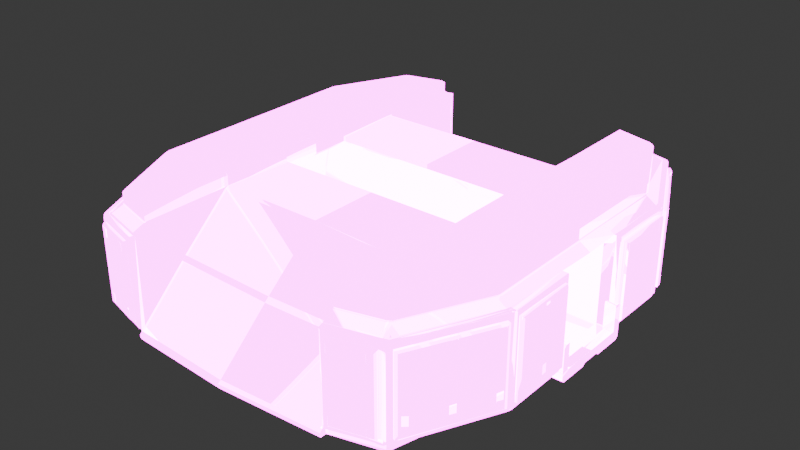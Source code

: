 # Source: BunkerBuilder.blend  (saved by Blender 4.3.34; exported with 4.5.12 LTS)
import bpy
from mathutils import Matrix  # noqa: F401  (used for matrix-valued properties, if any)

bpy.ops.wm.read_factory_settings(use_empty=True)
scene = bpy.context.scene
scene.name = 'Scene'

# ---- collections
col_base_models = bpy.data.collections.new('Base models'); scene.collection.children.link(col_base_models)
col_bunker = bpy.data.collections.new('Bunker'); col_base_models.children.link(col_bunker)
col_bunkercollision = bpy.data.collections.new('BunkerCollision'); col_bunker.children.link(col_bunkercollision)

# ---- images (referenced by path relative to the original .blend; pixels are not part of the script)
import os
ASSET_DIR = os.environ.get("B2B_ASSET_DIR", "")  # directory of the original .blend (textures are referenced by path, not embedded)
HERE = os.path.dirname(os.path.abspath(__file__))  # packed textures are extracted next to this script under _unpacked/

def load_image(name, relpath, width, height, colorspace="sRGB"):
    """Load a texture the original file referenced (path relative to the .blend, or extracted next to this script)."""
    p = next((c for c in (os.path.join(HERE, relpath), os.path.join(ASSET_DIR, relpath)) if relpath and os.path.exists(c)), "")
    if p:
        img = bpy.data.images.load(p, check_existing=True)
        img.name = name
    else:  # same state as the original file: an image datablock whose file is absent (Cycles renders it pink)
        img = bpy.data.images.new(name, width, height)
        img.source = "FILE"
        img.filepath = "//" + (relpath or name)
    img.colorspace_settings.name = colorspace
    return img
img_t_trim_base_color_png = load_image('T_trim_base_color.png', 'T_trim_base_color.png', 1024, 1024, 'sRGB')
img_t_trim_orm_png = load_image('T_trim_ORM.png', 'T_trim_ORM.png', 1024, 1024, 'Non-Color')
img_t_trim_emissive_png = load_image('T_trim_emissive.png', 'T_trim_emissive.png', 1024, 1024, 'Non-Color')
img_t_trim_normal_png = load_image('T_trim_normal.png', 'T_trim_normal.png', 1024, 1024, 'Non-Color')

# ---- materials (node trees are filled in below, after node groups)
mat_mi_bunker = bpy.data.materials.new('MI_bunker')

# ---- material node trees
mat_mi_bunker.use_nodes = True; mat_mi_bunker.node_tree.nodes.clear()
_N = mat_mi_bunker.node_tree.nodes; _L = mat_mi_bunker.node_tree.links
n0 = _N.new('ShaderNodeBsdfPrincipled'); n0.name = 'Principled BSDF'; n0.location = (10, 300)
n0.inputs[28].default_value = 10.0
n1 = _N.new('ShaderNodeOutputMaterial'); n1.name = 'Material Output'; n1.location = (300, 300)
n2 = _N.new('ShaderNodeTexImage'); n2.name = 'Image Texture'; n2.location = (-537, 338)
n2.image = img_t_trim_base_color_png
n3 = _N.new('ShaderNodeTexImage'); n3.name = 'Image Texture.001'; n3.location = (-704, 18)
n3.image = img_t_trim_orm_png
n4 = _N.new('ShaderNodeSeparateColor'); n4.name = 'Separate Color'; n4.location = (-430, 56)
n5 = _N.new('ShaderNodeTexImage'); n5.name = 'Image Texture.002'; n5.location = (-795, -259)
n5.image = img_t_trim_emissive_png
n6 = _N.new('ShaderNodeTexImage'); n6.name = 'Image Texture.003'; n6.location = (-789, -621)
n6.image = img_t_trim_normal_png
n7 = _N.new('ShaderNodeNormalMap'); n7.name = 'Normal Map'; n7.location = (40, -481)
_L.new(n0.outputs[0], n1.inputs[0])
_L.new(n2.outputs[0], n0.inputs[0])
_L.new(n3.outputs[0], n4.inputs[0])
_L.new(n4.outputs[2], n0.inputs[1])
_L.new(n4.outputs[1], n0.inputs[2])
_L.new(n5.outputs[0], n0.inputs[27])
_L.new(n7.outputs[0], n0.inputs[5])
_L.new(n6.outputs[0], n7.inputs[1])
n1.is_active_output = True

# ---- world
world_world = bpy.data.worlds.new('World'); scene.world = world_world
world_world.use_nodes = True; world_world.node_tree.nodes.clear()
_N = world_world.node_tree.nodes; _L = world_world.node_tree.links
n0 = _N.new('ShaderNodeOutputWorld'); n0.name = 'World Output'; n0.location = (300, 300)
n1 = _N.new('ShaderNodeBackground'); n1.name = 'Background'; n1.location = (10, 300)
n1.inputs[0].default_value = (0.05088, 0.05088, 0.05088, 1.0)
_L.new(n1.outputs[0], n0.inputs[0])
n0.is_active_output = True
world_world.color = (0.05088, 0.05088, 0.05088)
world_world.sun_shadow_jitter_overblur = 0.0

# ---- meshes
me_cube_002 = bpy.data.meshes.new('Cube.002')
me_cube_002.from_pydata([(713.8, -552.9, 382.9), (600.9, -781.6, 20.83), (0.0, -878.2, 20.83), (766.3, 0.0, 20.83), (0.0, -646.4, 229.8), (410.1, -830.8, 20.83), (739.7, -573.0, 354.4), (401.8, 0.0, 411.8), (410.1, -854.5, 20.83), (410.2, -635.1, 229.8), (690.4, -676.1, 354.4), (0.0, -151.1, 411.8), (766.3, -140.5, 20.83), (401.8, -151.1, 411.8), (766.3, 0.0, 382.9), (0.0, -663.6, 214.3), (410.1, -651.3, 214.3), (600.9, -781.6, 38.84), (0.0, -867.5, 30.45), (766.3, 0.0, 38.84), (410.1, -830.8, 38.84), (410.1, -844.4, 30.45), (766.3, -152.5, 38.84), (727.6, -151.8, 38.84), (727.6, 0.0, 38.84), (727.6, 0.0, 382.9), (727.6, -151.8, 382.9), (718.3, -445.1, 382.9), (718.3, -349.7, 38.84), (0.0, -349.7, 38.84), (507.6, -568.6, -2.5), (0.0, -621.4, -2.5), (598.1, 0.0, -2.5), (403.2, -595.5, -2.5), (305.6, -608.5, -2.5), (598.1, -140.5, -2.5), (0.0, -445.1, 382.9), (0.0, 0.0, 38.84), (401.8, -349.7, 38.84), (401.8, 0.0, 38.84), (401.8, -445.1, 382.9), (800.4, -46.5, -1.576), (800.4, -170.0, 8.424), (800.4, -140.0, 38.42), (800.4, -170.0, 128.4), (800.4, 0.0, 7.467), (800.4, -34.9, 7.467), (800.4, -73.64, -1.576), (800.4, -73.64, 38.42), (800.4, -170.0, 38.42), (800.4, 0.0, 38.42), (800.4, -160.0, 138.4), (800.4, -140.0, 138.4), (800.4, -160.0, -1.575), (800.4, -140.0, 128.4), (507.6, 0.0, -2.5), (0.0, 0.0, -2.5), (403.2, 0.0, -2.5), (305.6, 0.0, -2.5), (305.6, -140.5, -2.5), (403.2, -140.5, -2.5), (507.6, -140.5, -2.5), (0.0, -140.5, -2.5), (683.5, -675.2, 361.0), (734.7, -568.1, 361.0), (401.8, -153.9, 38.84), (0.0, -171.4, 38.84), (759.5, -46.5, -1.576), (759.5, -170.0, 8.424), (759.5, -140.0, 38.42), (759.5, -170.0, 128.4), (759.5, 0.0, 7.467), (759.5, -34.9, 7.467), (759.5, -73.64, -1.576), (759.5, -73.64, 38.42), (759.5, -170.0, 38.42), (759.5, 0.0, 38.42), (759.5, -160.0, 138.4), (759.5, -140.0, 138.4), (759.5, -160.0, -1.575), (759.5, -140.0, 128.4), (787.1, -415.5, 60.69), (787.5, -174.3, 60.69), (787.5, -173.6, 361.0), (787.1, -415.5, 361.0), (623.9, -778.2, 60.69), (777.6, -457.1, 60.69), (777.6, -457.1, 361.0), (623.9, -778.2, 361.0), (436.5, -845.7, 60.69), (593.3, -803.6, 60.69), (593.3, -803.6, 361.0), (436.5, -845.7, 361.0), (796.8, -174.3, 60.69), (803.4, -180.9, 67.28), (802.9, -409.0, 67.28), (796.3, -415.5, 60.69), (802.9, -409.0, 354.4), (796.3, -415.5, 361.0), (796.8, -173.7, 361.0), (803.4, -180.3, 354.4), (786.0, -461.1, 60.69), (789.1, -469.9, 67.28), (641.0, -779.1, 67.28), (632.2, -782.2, 60.69), (641.0, -779.1, 354.4), (632.2, -782.2, 361.0), (786.0, -461.1, 361.0), (789.1, -469.9, 354.4), (595.7, -812.6, 60.69), (591.1, -820.6, 67.28), (447.0, -859.3, 67.28), (438.9, -854.6, 60.69), (447.0, -859.3, 354.4), (438.9, -854.6, 361.0), (595.7, -812.6, 361.0), (591.1, -820.6, 354.4), (759.5, -170.0, 8.424), (759.5, -140.0, 38.42), (759.5, -170.0, 128.4), (759.5, -73.64, -1.576), (759.5, -73.64, 38.42), (759.5, -170.0, 38.42), (759.5, -160.0, 138.4), (759.5, -140.0, 138.4), (759.5, -160.0, -1.575), (759.5, -140.0, 128.4), (734.7, -568.1, 60.69), (683.5, -675.2, 60.69), (690.4, -676.1, 67.28), (739.7, -573.0, 67.28), (401.8, 0.0, 450.4), (410.3, 0.0, 458.9), (713.8, 0.0, 458.9), (722.6, 0.0, 450.4), (722.6, -140.9, 450.4), (713.8, -141.1, 458.9), (418.9, -772.0, 458.9), (410.4, -783.0, 450.4), (410.3, -150.9, 458.9), (401.8, -151.1, 450.4), (675.1, -671.2, 361.0), (726.3, -564.1, 361.0), (722.6, 0.0, 414.5), (724.8, 0.0, 410.3), (410.4, -785.5, 410.3), (410.4, -783.0, 414.5), (410.4, -780.3, 411.8), (410.4, -781.3, 409.7), (724.8, -146.2, 410.3), (722.6, -140.9, 414.5), (675.1, -671.2, 60.69), (726.3, -564.1, 60.69), (411.1, -834.8, 382.9), (410.1, -827.0, 385.1), (410.1, -827.8, 380.0), (410.1, -830.8, 378.8), (762.2, -151.8, 382.9), (770.4, -151.8, 382.9), (618.9, -788.5, 49.26), (604.7, -800.6, 48.93), (612.9, -796.0, 44.85), (563.0, -734.8, 458.9), (577.2, -722.9, 458.9), (571.2, -730.2, 458.9), (568.3, -742.2, 450.4), (582.5, -730.3, 450.4), (576.5, -737.7, 450.4), (582.5, -730.3, 414.5), (568.3, -742.2, 414.5), (576.5, -737.7, 414.5), (569.5, -744.4, 410.3), (583.7, -732.4, 410.3), (577.7, -739.8, 410.3), (603.6, -768.7, 385.1), (589.3, -780.8, 385.1), (597.6, -776.2, 385.1), (594.0, -787.6, 382.9), (608.3, -775.6, 382.9), (602.3, -783.0, 382.9), (0.0, -439.7, 406.5), (0.0, -425.2, 411.8), (410.4, -441.7, 411.8), (410.1, -425.2, 411.8), (410.0, -425.2, 411.8), (410.2, -439.6, 406.3), (787.0, -425.2, 45.98), (783.9, -441.2, 45.98), (410.1, -425.2, 450.4), (410.4, -441.6, 450.4), (418.9, -441.6, 458.9), (418.7, -425.2, 458.9), (719.8, -441.5, 450.4), (723.6, -425.2, 450.4), (714.7, -425.2, 458.9), (710.9, -441.6, 458.9), (722.0, -441.5, 410.3), (725.8, -425.2, 410.3), (723.6, -425.2, 414.5), (719.8, -441.5, 414.5), (762.9, -425.2, 385.2), (759.1, -441.5, 385.2), (766.6, -441.6, 382.9), (770.4, -425.2, 382.9), (661.1, -664.2, 382.9), (621.8, -629.1, 458.9), (666.4, -535.3, 458.9), (628.3, -634.0, 414.5), (674.0, -537.8, 414.5), (674.0, -537.8, 450.4), (628.3, -634.0, 450.4), (655.5, -659.7, 385.1), (707.3, -550.6, 385.2), (675.9, -538.5, 410.3), (629.8, -635.4, 410.3), (0.0, -151.1, 392.6), (0.0, -165.5, 378.5), (416.2, 0.0, 378.4), (401.8, 0.0, 392.6), (401.8, -151.1, 392.6), (416.2, -165.5, 378.2), (766.3, -140.5, 10.44), (754.2, -140.5, -2.5), (762.8, -140.5, 1.29), (410.1, -854.5, 10.44), (403.6, -839.2, -2.5), (408.2, -850.0, 1.29), (403.4, -816.9, -2.5), (410.1, -830.8, 10.44), (408.1, -826.7, 1.29), (766.3, 0.0, 10.44), (754.2, 0.0, -2.5), (762.8, 0.0, 1.29), (0.0, -862.7, -2.5), (0.0, -878.2, 10.44), (0.0, -873.6, 1.29), (594.7, -767.4, -2.5), (600.9, -781.6, 10.44), (599.1, -777.4, 1.29), (414.1, -846.3, 38.84), (420.6, -849.9, 44.17), (416.5, -849.5, 38.84), (420.5, -850.0, 377.5), (414.1, -846.3, 382.9), (416.5, -849.5, 381.3), (787.5, -157.5, 43.89), (782.3, -152.5, 38.84), (786.0, -153.9, 40.32), (782.3, -151.8, 382.9), (787.5, -156.8, 377.8), (786.0, -153.2, 381.4), (615.4, -784.1, 382.9), (619.0, -788.5, 377.6), (617.9, -787.2, 381.3), (601.1, -796.2, 382.9), (604.7, -800.6, 377.5), (603.6, -799.3, 381.3), (612.9, -796.0, 377.6), (609.3, -791.6, 382.9), (611.9, -794.7, 381.3), (600.8, -796.2, 38.84), (604.8, -800.5, 44.19), (603.7, -799.3, 38.84), (604.2, -785.6, 38.84), (611.1, -793.9, 42.59), (607.9, -790.0, 38.84), (615.2, -784.2, 38.84), (618.8, -788.8, 44.22), (617.7, -787.6, 38.84), (777.3, -441.7, 38.84), (783.8, -441.2, 44.25), (781.8, -441.2, 38.84), (781.8, -423.5, 38.84), (787.0, -425.2, 44.25), (785.5, -424.7, 38.84), (787.0, -422.9, 377.8), (781.8, -425.2, 382.9), (786.3, -430.4, 382.8), (787.0, -425.2, 377.6), (786.1, -424.4, 382.8), (777.6, -441.3, 382.8), (782.0, -445.0, 377.6), (783.4, -441.1, 377.6), (785.0, -436.1, 382.8), (782.1, -442.8, 382.8), (669.4, -669.8, 382.8), (674.1, -672.4, 377.6), (672.6, -671.8, 381.3), (728.0, -558.7, 377.6), (723.5, -555.5, 382.8), (726.9, -557.0, 381.3), (720.4, -614.1, 354.0), (710.3, -635.2, 354.0), (710.3, -635.2, 318.6), (720.4, -614.1, 318.6), (720.4, -614.1, 103.7), (710.3, -635.2, 103.7), (710.3, -635.2, 68.26), (720.4, -614.1, 68.26), (787.0, -475.0, 103.3), (776.9, -496.0, 103.3), (776.9, -496.0, 67.86), (787.0, -475.0, 67.86), (655.0, -750.7, 103.9), (645.0, -771.7, 103.9), (645.0, -771.7, 68.45), (655.0, -750.7, 68.45), (655.0, -750.7, 354.6), (645.0, -771.7, 354.6), (645.0, -771.7, 319.2), (655.0, -750.7, 319.2), (787.0, -475.0, 353.7), (776.9, -496.0, 353.7), (776.9, -496.0, 318.3), (787.0, -475.0, 318.3), (803.4, -383.1, 352.0), (803.3, -406.4, 352.0), (803.3, -406.4, 316.6), (803.4, -383.1, 316.6), (803.4, -383.1, 105.3), (803.3, -406.4, 105.3), (803.3, -406.4, 69.87), (803.4, -383.1, 69.87), (804.4, -183.2, 105.3), (804.3, -206.5, 105.3), (804.3, -206.5, 69.87), (804.4, -183.2, 69.87), (804.4, -183.2, 351.8), (804.3, -206.5, 351.8), (804.3, -206.5, 316.4), (804.4, -183.2, 316.4), (590.4, -820.8, 353.5), (567.9, -826.9, 353.5), (567.9, -826.9, 318.1), (590.4, -820.8, 318.1), (470.2, -853.2, 353.5), (447.7, -859.3, 353.5), (447.7, -859.3, 318.1), (470.2, -853.2, 318.1), (470.2, -853.2, 103.6), (447.7, -859.3, 103.6), (447.7, -859.3, 68.2), (470.2, -853.2, 68.2), (589.6, -821.1, 103.6), (567.1, -827.1, 103.6), (567.1, -827.1, 68.2), (589.6, -821.1, 68.2)], [], [(153, 156, 20, 239, 243), (157, 200, 203, 158), (182, 185, 9, 148, 147), (185, 180, 4, 9), (133, 132, 139, 136), (15, 16, 9, 4), (13, 183, 188, 140), (157, 158, 22, 23, 26), (208, 199, 192, 209), (18, 21, 16, 15), (16, 155, 154, 145, 148, 9), (159, 267, 270, 187, 86, 152, 151, 85), (0, 204, 285, 289), (5, 1, 17, 20), (33, 34, 59, 60), (12, 3, 19, 22), (8, 5, 20, 21), (2, 8, 21, 18), (14, 157, 26, 25), (205, 163, 166, 210), (22, 19, 24, 23), (26, 23, 28, 27), (157, 14, 144, 149), (39, 37, 66, 65), (25, 26, 220, 217), (7, 218, 219, 13), (40, 36, 216, 220), (227, 225, 34, 33), (236, 227, 33, 30), (222, 236, 30, 35), (1, 5, 228, 237), (8, 2, 234, 224), (3, 12, 221, 230), (269, 272, 274, 271), (225, 233, 31, 34), (5, 8, 224, 228), (281, 288, 142, 87), (29, 36, 40, 38), (28, 23, 65, 38), (27, 28, 38, 40), (45, 50, 48, 47, 41, 46), (49, 42, 53, 47, 48), (54, 44, 49, 43), (44, 54, 52, 51), (60, 59, 58, 57), (61, 60, 57, 55), (59, 62, 56, 58), (30, 61, 35), (34, 31, 62, 59), (30, 33, 60, 61), (35, 61, 55, 32), (182, 183, 184, 185), (26, 27, 40, 220), (182, 147, 146, 138, 189), (150, 143, 134, 135), (7, 13, 140, 131), (20, 17, 263, 260, 239), (195, 190, 137, 162, 164, 163, 205, 206), (186, 273, 245, 82, 81), (154, 175, 171, 145), (91, 92, 114, 115), (88, 85, 104, 106), (152, 86, 101, 127), (21, 20, 156, 155, 16), (197, 196, 201, 200), (140, 188, 191, 139), (150, 198, 197, 149), (212, 201, 196, 213), (65, 23, 24, 39), (65, 66, 29, 38), (53, 79, 73, 47), (46, 72, 71, 45), (42, 68, 79, 53), (41, 67, 72, 46), (54, 80, 78, 52), (49, 75, 68, 42), (47, 73, 67, 41), (52, 78, 77, 51), (51, 77, 70, 44), (50, 76, 74, 48), (43, 69, 80, 54), (49, 75, 69, 43), (48, 74, 75, 49), (44, 70, 75, 49), (249, 275, 84, 83), (22, 158, 248, 246), (257, 161, 159, 252), (158, 203, 276, 248), (186, 187, 270, 273), (161, 160, 261, 264), (286, 252, 88, 141), (255, 242, 92, 91), (245, 249, 83, 82), (179, 258, 251, 178), (240, 261, 160, 90, 89), (82, 83, 99, 93), (86, 87, 107, 101), (90, 91, 115, 109), (95, 94, 100, 97), (89, 90, 109, 112), (92, 89, 112, 114), (83, 84, 98, 99), (130, 102, 108, 6), (84, 81, 96, 98), (141, 88, 106, 63), (111, 110, 116, 113), (94, 95, 96, 93), (95, 97, 98, 96), (93, 99, 100, 94), (99, 98, 97, 100), (129, 103, 104, 128), (106, 104, 103, 105), (101, 107, 108, 102), (63, 106, 105, 10), (110, 111, 112, 109), (111, 113, 114, 112), (116, 110, 109, 115), (115, 114, 113, 116), (81, 82, 93, 96), (122, 121, 120, 125, 117), (126, 118, 122, 119), (119, 123, 124, 126), (162, 137, 138, 165), (198, 150, 135, 193), (136, 194, 193, 135), (189, 138, 137, 190), (136, 139, 191, 194), (133, 136, 135, 134), (131, 140, 139, 132), (13, 184, 183), (145, 146, 147, 148), (169, 146, 145, 171), (200, 157, 149, 197), (207, 168, 172, 214), (143, 150, 149, 144), (146, 169, 165, 138), (153, 154, 155, 156), (211, 174, 178, 204), (175, 154, 153, 177), (177, 153, 243, 254), (159, 161, 264, 267), (160, 255, 91, 90), (252, 159, 85, 88), (162, 165, 167, 164), (164, 167, 166, 163), (169, 171, 173, 170), (170, 173, 172, 168), (165, 169, 170, 167), (167, 170, 168, 166), (175, 177, 179, 176), (176, 179, 178, 174), (255, 160, 161, 257), (177, 254, 258, 179), (174, 172, 173, 176), (176, 173, 171, 175), (204, 178, 251, 285), (185, 184, 181, 180), (186, 278, 277, 283, 282, 187), (202, 0, 289, 280), (190, 191, 188, 189), (182, 189, 188, 183), (194, 191, 190, 195), (198, 199, 196, 197), (193, 192, 199, 198), (202, 203, 200, 201), (277, 276, 203, 202, 280, 283), (275, 278, 186, 81, 84), (194, 195, 192, 193), (221, 237, 238, 223), (13, 11, 181, 184), (201, 212, 0, 202), (212, 211, 204, 0), (199, 208, 213, 196), (208, 207, 214, 213), (107, 64, 6, 108), (64, 63, 10, 6), (102, 130, 127, 101), (130, 129, 128, 127), (87, 142, 64, 107), (142, 141, 63, 64), (103, 129, 10, 105), (129, 130, 6, 10), (187, 282, 281, 87, 86), (288, 286, 141, 142), (174, 211, 214, 172), (211, 212, 213, 214), (85, 151, 128, 104), (151, 152, 127, 128), (195, 206, 209, 192), (206, 205, 210, 209), (168, 207, 210, 166), (207, 208, 209, 210), (220, 216, 215, 219), (219, 218, 217, 220), (11, 13, 219, 215), (230, 221, 223, 232), (232, 223, 222, 231), (228, 224, 226, 229), (229, 226, 225, 227), (237, 228, 229, 238), (238, 229, 227, 236), (223, 238, 236, 222), (1, 237, 221, 12), (224, 234, 235, 226), (226, 235, 233, 225), (231, 222, 35, 32), (279, 276, 277), (284, 281, 282, 283), (240, 242, 244, 241), (241, 244, 243, 239), (246, 248, 250, 247), (247, 250, 249, 245), (286, 288, 290, 287), (287, 290, 289, 285), (252, 286, 287, 253), (253, 287, 285, 251), (260, 263, 265, 262), (262, 265, 264, 261), (263, 266, 268, 265), (265, 268, 267, 264), (258, 254, 256, 259), (259, 256, 255, 257), (251, 258, 259, 253), (253, 259, 257, 252), (254, 243, 244, 256), (256, 244, 242, 255), (239, 260, 262, 241), (241, 262, 261, 240), (271, 274, 273, 270), (17, 22, 246, 272, 269, 266, 263), (272, 246, 247, 274), (274, 247, 245, 273), (266, 269, 271, 268), (268, 271, 270, 267), (248, 276, 279, 250), (250, 279, 275, 249), (288, 281, 284, 290), (290, 284, 280, 289), (242, 240, 89, 92), (293, 294, 291, 292), (297, 298, 295, 296), (301, 302, 299, 300), (305, 306, 303, 304), (309, 310, 307, 308), (313, 314, 311, 312), (317, 318, 315, 316), (321, 322, 319, 320), (325, 326, 323, 324), (329, 330, 327, 328), (333, 334, 331, 332), (337, 338, 335, 336), (341, 342, 339, 340), (345, 346, 343, 344), (275, 279, 277, 278), (280, 284, 283), (1, 12, 22, 17)])
me_cube_002.polygons.foreach_set('use_smooth', [0, 0, 0, 0, 0, 0, 0, 0, 0, 0, 0, 0, 0, 0, 0, 0, 0, 0, 0, 0, 0, 0, 0, 0, 0, 0, 0, 0, 0, 0, 0, 0, 0, 0, 0, 0, 0, 0, 0, 0, 1, 1, 1, 1, 0, 0, 0, 0, 0, 0, 0, 0, 0, 0, 0, 0, 0, 0, 0, 0, 0, 0, 0, 0, 0, 0, 0, 0, 0, 0, 1, 1, 1, 1, 1, 1, 1, 1, 1, 1, 1, 1, 1, 1, 0, 0, 0, 0, 0, 0, 0, 0, 0, 0, 0, 0, 0, 0, 0, 0, 0, 0, 0, 0, 0, 0, 0, 0, 0, 0, 0, 0, 0, 0, 0, 0, 0, 0, 0, 1, 1, 1, 0, 0, 0, 0, 0, 0, 0, 0, 0, 0, 0, 0, 0, 0, 0, 0, 0, 0, 0, 0, 0, 0, 0, 0, 0, 0, 0, 0, 0, 0, 0, 0, 0, 0, 0, 0, 0, 0, 0, 0, 0, 0, 0, 0, 0, 0, 0, 0, 0, 0, 0, 0, 0, 0, 0, 0, 0, 0, 0, 0, 0, 0, 0, 0, 0, 0, 0, 0, 0, 0, 0, 0, 0, 0, 0, 0, 0, 0, 0, 0, 0, 0, 0, 0, 0, 0, 0, 0, 0, 0, 0, 0, 0, 0, 0, 0, 0, 0, 0, 0, 0, 0, 0, 0, 0, 0, 0, 0, 0, 0, 0, 0, 0, 0, 0, 0, 0, 0, 0, 0, 0, 0, 0, 0, 0, 0, 0, 0, 0, 0, 0, 0, 0, 0])
_k = set([(41, 46), (42, 53), (44, 51), (44, 54), (44, 70), (45, 46), (51, 52), (54, 80), (67, 72), (68, 79), (70, 77), (71, 72), (77, 78), (117, 125), (119, 123), (119, 126), (123, 124)])
me_cube_002.attributes.new('sharp_edge', 'BOOLEAN', 'EDGE').data.foreach_set('value', [ (min(e.vertices), max(e.vertices)) in _k for e in me_cube_002.edges])
_uv = me_cube_002.uv_layers.new(name='UVMap')
_uv.uv.foreach_set('vector', [0.6546, 0.6417, 0.6518, 0.6487, 0.4191, 0.6487, 0.4191, 0.6213, 0.6546, 0.6213, 1.015, 0.6479, 0.6859, 0.6479, 0.6859, 0.6154, 1.015, 0.6154, 0.4721, 0.3158, 0.4702, 0.3202, 0.2529, 0.3144, 0.2675, 0.124, 0.2693, 0.1233, 0.3473, 0.1038, 0.3474, 0.3326, 0.1955, 0.3326, 0.1955, 0.1038, 0.3554, 0.6038, 0.3554, 0.3471, 0.5723, 0.3471, 0.5723, 0.6038, 1.002, 0.2003, 0.497, 0.2003, 0.497, 0.1423, 1.002, 0.1423, 1.203, 0.6491, 0.9268, 0.6491, 0.9268, 0.6181, 1.203, 0.6181, 0.8355, 0.9841, 0.8276, 0.9967, 0.1711, 0.9967, 0.1711, 0.8777, 0.8355, 0.8777, 0.1828, 0.647, 0.05708, 0.647, 0.05708, 0.6181, 0.1828, 0.6181, 0.01655, 0.3326, 0.01655, 0.1038, 0.1743, 0.1038, 0.1743, 0.3326, 0.2344, 0.3144, 0.2229, 0.1154, 0.2263, 0.1128, 0.2654, 0.1213, 0.2675, 0.124, 0.2529, 0.3144, 0.3816, 0.3003, 0.3817, 0.3024, 0.2461, 0.3024, 0.246, 0.3017, 0.2512, 0.2956, 0.2933, 0.2956, 0.3354, 0.2956, 0.3775, 0.2956, 0.9512, 0.6411, 0.8745, 0.6411, 0.8745, 0.6222, 0.9512, 0.6222, 0.8369, 0.6522, 0.6238, 0.6522, 0.6238, 0.6111, 0.8369, 0.6111, 0.1589, 0.2314, 0.1522, 0.2054, 0.3946, 0.2054, 0.3946, 0.2314, -0.1866, 0.6522, -0.3773, 0.6522, -0.3773, 0.6111, -0.1866, 0.6111, 0.9027, 0.6522, 0.8369, 0.6522, 0.8369, 0.6111, 0.9027, 0.6111, 1.414, 0.6522, 0.9027, 0.6522, 0.9027, 0.6111, 1.414, 0.6111, 1.123, 0.9967, 0.8355, 0.9841, 0.8355, 0.8777, 1.123, 0.8777, 0.1182, 0.6136, 0.2754, 0.6136, 0.2754, 0.6495, 0.1182, 0.6495, 0.1711, 0.9967, -0.1154, 0.9967, -0.1154, 0.8777, 0.1711, 0.8777, 0.6689, 0.3635, 0.6689, 0.57, 0.3949, 0.57, 0.3949, 0.3635, 0.3674, 1.0, 0.02365, 1.0, 0.02365, 0.8763, 0.3674, 0.8763, 0.2604, 0.6496, 0.4886, 0.6496, 0.4886, 0.7609, 0.2604, 0.7496, 6.81e-05, 0.0985, 0.4978, 0.0985, 0.4978, 0.3262, 6.81e-05, 0.3262, 1.532, 0.8819, 1.532, 0.9488, 0.9598, 0.9488, 0.9598, 0.8819, 0.4991, 0.102, 0.4991, 0.3337, 0.0275, 0.3337, 0.0275, 0.09369, 0.04424, 0.2314, 0.03266, 0.2315, 0.1522, 0.2054, 0.1589, 0.2314, 0.06985, 0.2824, 0.04424, 0.2314, 0.1589, 0.2314, 0.1729, 0.2592, 0.3946, 0.3249, 0.06985, 0.2824, 0.1729, 0.2592, 0.3946, 0.2833, 0.704, 0.6131, 1.325, 0.6131, 1.325, 0.6285, 0.704, 0.6285, 1.517, 0.6131, 3.008, 0.6131, 3.008, 0.6285, 1.517, 0.6285, -2.214, 0.6131, -1.658, 0.6131, -1.658, 0.6285, -2.214, 0.6285, -0.07121, 0.6221, -0.08485, 0.6221, -0.08485, 0.6124, -0.07121, 0.6124, 0.03266, 0.2315, 0.02052, 0.124, 0.1455, 0.124, 0.1522, 0.2054, 1.325, 0.6131, 1.517, 0.6131, 1.517, 0.6285, 1.325, 0.6285, 0.2476, 0.1646, 0.2919, 0.1646, 0.2933, 0.1714, 0.2512, 0.1714, -0.4669, 0.57, -0.4669, 0.3635, 0.0005589, 0.3635, 0.0005589, 0.57, 0.001753, 0.8764, 0.001753, 0.7415, 0.2576, 0.7504, 0.2576, 0.8764, 0.3949, 0.3635, 0.3949, 0.57, 0.0005589, 0.57, 0.0005589, 0.3635, 0.5071, 0.07716, 0.5071, 0.0003924, 0.6897, 0.0003924, 0.6897, 0.09959, 0.6224, 0.09959, 0.5937, 0.07716, 0.9996, 0.0003924, 0.9996, 0.07479, 0.9748, 0.09959, 0.7607, 0.09959, 0.7607, 0.0003924, 0.1006, 0.09709, 0.1006, 0.0002054, 0.3993, 0.0002054, 0.3993, 0.09709, 0.06988, 0.0325, 0.1668, 0.0325, 0.1668, 0.06479, 0.1022, 0.06479, 0.3946, 0.2314, 0.3946, 0.2054, 0.4674, 0.2054, 0.4674, 0.2314, 0.3946, 0.2592, 0.3946, 0.2314, 0.4674, 0.2314, 0.4674, 0.2592, 0.3946, 0.2054, 0.3946, 0.124, 0.4674, 0.124, 0.4674, 0.2054, 0.1729, 0.2592, 0.3946, 0.2592, 0.3946, 0.2833, 0.1522, 0.2054, 0.1455, 0.124, 0.3946, 0.124, 0.3946, 0.2054, 0.1729, 0.2592, 0.1589, 0.2314, 0.3946, 0.2314, 0.3946, 0.2592, 0.3946, 0.2833, 0.3946, 0.2592, 0.4674, 0.2592, 0.4674, 0.2833, 0.4721, 0.3158, 0.6896, 0.6868, 0.7193, 0.6868, 0.4702, 0.3202, 0.4985, 0.3363, 0.0003888, 0.3363, 0.0003888, 0.09995, 0.4741, 0.1104, 0.9102, 0.6491, 0.568, 0.6491, 0.5653, 0.647, 0.5653, 0.6181, 0.9102, 0.6181, -0.2445, 0.647, -0.4048, 0.647, -0.4048, 0.6181, -0.2445, 0.6181, 1.355, 0.6491, 1.203, 0.6491, 1.203, 0.6181, 1.355, 0.6181, 0.1736, 0.1223, 0.1388, 0.1538, 0.1377, 0.1533, 0.1372, 0.1507, 0.171, 0.1195, 0.4556, 0.6035, 0.4552, 0.3474, 0.5879, 0.3528, 0.5874, 0.5828, 0.5863, 0.5947, 0.5832, 0.5985, 0.5406, 0.6002, 0.4981, 0.6018, 0.3259, 0.32, 0.3264, 0.3232, 0.1688, 0.3232, 0.1785, 0.3125, 0.3191, 0.3125, 0.6705, 1.0, 0.2694, 1.0, 0.2922, 0.8758, 0.6714, 0.8759, 1.042, 0.6492, 0.6935, 0.6492, 0.6935, 0.6334, 1.042, 0.6334, -0.1485, 0.6112, 0.1323, 0.6112, 0.1323, 0.6285, -0.1485, 0.6285, 0.3463, 0.6112, 0.4532, 0.6112, 0.4532, 0.6285, 0.3463, 0.6285, 0.01492, 0.3206, 0.02771, 0.3175, 0.2204, 0.1145, 0.2229, 0.1154, 0.2344, 0.3144, 0.3405, 0.9091, 0.3405, 0.9682, 0.3311, 0.9682, 0.3311, 0.9091, 1.357, 0.6495, 1.003, 0.6495, 1.003, 0.6136, 1.357, 0.6136, 0.09333, 0.6118, 0.3708, 0.6118, 0.3708, 0.6529, 0.09333, 0.6529, 0.3327, 0.9997, -0.0006191, 0.9997, 0.04325, 0.8763, 0.3396, 0.8763, 0.2576, 0.7504, 0.001753, 0.7415, 0.001753, 0.6512, 0.2576, 0.6512, 0.2604, 0.7496, 0.4886, 0.7609, 0.4886, 0.8767, 0.2604, 0.8767, 0.8679, 0.6509, 0.8679, 0.6108, 0.2809, 0.6108, 0.2809, 0.6509, -0.003541, 0.6509, -0.003541, 0.6108, -0.2407, 0.6108, -0.2407, 0.6509, 0.964, 0.6509, 0.964, 0.6108, 0.8679, 0.6108, 0.8679, 0.6509, 0.09643, 0.6509, 0.09643, 0.6108, -0.003541, 0.6108, -0.003541, 0.6509, 0.5672, 0.6505, 0.5672, 0.6104, 0.5226, 0.6104, 0.5226, 0.6505, 1.168, 0.6509, 1.168, 0.6108, 0.964, 0.6108, 0.964, 0.6509, 0.2809, 0.6509, 0.2809, 0.6108, 0.09643, 0.6108, 0.09643, 0.6509, 0.5226, 0.6505, 0.5226, 0.6104, 0.4334, 0.6104, 0.4334, 0.6505, 0.4334, 0.6505, 0.4334, 0.6104, 0.3703, 0.6104, 0.3703, 0.6505, -0.08457, 0.6107, -0.08457, 0.6532, 0.4212, 0.6531, 0.4212, 0.6107, 0.9687, 0.6505, 0.9687, 0.6104, 0.5672, 0.6104, 0.5672, 0.6505, 0.1105, 9.039e-05, 9.042e-05, 9.04e-05, 9.049e-05, 0.1181, 0.1105, 0.1181, 0.4212, 0.6107, 0.4212, 0.6531, 1.083, 0.6531, 1.083, 0.6107, 0.3703, 0.6505, 0.3703, 0.6104, -0.03111, 0.6104, -0.03111, 0.6505, 0.1684, 0.1097, 0.3251, 0.1097, 0.3191, 0.1204, 0.1782, 0.1204, -0.1523, 0.6487, -0.3878, 0.6417, -0.3878, 0.6214, -0.1523, 0.6214, 0.3853, 0.1646, 0.3853, 0.3021, 0.3816, 0.3003, 0.3816, 0.1646, 1.226, 0.6417, 1.039, 0.6415, 1.039, 0.6216, 1.226, 0.6214, 0.2402, 0.2941, 0.3834, 0.3046, 0.3642, 0.3022, 0.2812, 0.2932, 0.1677, 0.2226, 0.1294, 0.1154, 0.1817, 0.1204, 0.2075, 0.2219, 0.3363, 0.1646, 0.3816, 0.1646, 0.3775, 0.1714, 0.3354, 0.1714, 0.1784, 0.1114, 0.282, 0.1114, 0.273, 0.122, 0.1848, 0.122, 0.1688, 0.3232, 0.1684, 0.1097, 0.1782, 0.1204, 0.1785, 0.3125, 0.7913, 0.6411, 0.7913, 0.6222, 0.7977, 0.6222, 0.7977, 0.6411, 0.282, 0.3246, 0.1783, 0.3246, 0.1784, 0.3215, 0.1848, 0.314, 0.273, 0.314, 0.4524, 0.6129, 0.7786, 0.6129, 0.7786, 0.6291, 0.4524, 0.6291, 0.4532, 0.6112, 0.734, 0.6112, 0.734, 0.6285, 0.4532, 0.6285, 0.4125, 0.6149, 1.009, 0.6149, 1.009, 0.63, 0.4125, 0.63, 0.5752, 0.8414, 0.5752, 0.6863, 0.9243, 0.6858, 0.9243, 0.8414, 0.08345, 0.6149, 0.4125, 0.6149, 0.4125, 0.63, 0.08345, 0.63, 0.6935, 0.6492, 0.06149, 0.6492, 0.06149, 0.6334, 0.6935, 0.6334, 0.7786, 0.6129, 1.052, 0.6129, 1.052, 0.6291, 0.7786, 0.6291, 0.9205, 0.7883, 0.9205, 0.8394, 0.5804, 0.8394, 0.5804, 0.7883, -0.1473, 0.6129, 0.1789, 0.6129, 0.1789, 0.6291, -0.1473, 0.6291, 0.9478, 0.6112, 1.055, 0.6112, 1.055, 0.6285, 0.9478, 0.6285, 0.5793, 0.84, 0.5793, 0.6866, 0.9247, 0.6866, 0.9247, 0.84, 0.4524, 0.6492, 0.1789, 0.6492, 0.1789, 0.6291, 0.4524, 0.6291, 0.1789, 0.6492, -0.1473, 0.6492, -0.1473, 0.6291, 0.1789, 0.6291, 0.4524, 0.6291, 0.7786, 0.6291, 0.7786, 0.6492, 0.4524, 0.6492, 0.7786, 0.6291, 1.052, 0.6291, 1.052, 0.6492, 0.7786, 0.6492, 0.2394, 0.6497, 0.1323, 0.6497, 0.1323, 0.6285, 0.2394, 0.6285, -0.1485, 0.6285, 0.1323, 0.6285, 0.1323, 0.6497, -0.1485, 0.6497, 0.4532, 0.6285, 0.734, 0.6285, 0.734, 0.6497, 0.4532, 0.6497, 0.9478, 0.6285, 1.055, 0.6285, 1.055, 0.6497, 0.9478, 0.6497, 0.4125, 0.6487, 0.08345, 0.6487, 0.08345, 0.63, 0.4125, 0.63, 0.06149, 0.6139, 0.6935, 0.6139, 0.6935, 0.6334, 0.06149, 0.6334, 1.009, 0.6487, 0.4125, 0.6487, 0.4125, 0.63, 1.009, 0.63, 1.042, 0.6334, 0.6935, 0.6334, 0.6935, 0.6139, 1.042, 0.6139, 0.1789, 0.6129, 0.4524, 0.6129, 0.4524, 0.6291, 0.1789, 0.6291, 0.9996, 0.0003924, 0.7607, 0.0003924, 0.7607, 0.09959, 0.9748, 0.09959, 0.9996, 0.07479, 0.1006, 0.09709, 0.3993, 0.09709, 0.3993, 0.0002054, 0.1006, 0.0002054, 0.06988, 0.0325, 0.1022, 0.06479, 0.1668, 0.06479, 0.1668, 0.0325, 0.3015, 0.6136, 0.529, 0.6136, 0.529, 0.6495, 0.3015, 0.6495, 0.0393, 0.647, -0.2445, 0.647, -0.2445, 0.6181, 0.0393, 0.6181, -0.5718, 0.6136, -0.2178, 0.6136, -0.2178, 0.6495, -0.5718, 0.6495, 0.9804, 0.6495, 0.529, 0.6495, 0.529, 0.6136, 0.9804, 0.6136, 0.5723, 0.6038, 0.5723, 0.3471, 0.852, 0.3473, 0.8523, 0.6036, -0.7717, 0.6136, -0.5718, 0.6136, -0.5718, 0.6495, -0.7717, 0.6495, 1.557, 0.6495, 1.357, 0.6495, 1.357, 0.6136, 1.557, 0.6136, 0.7193, 0.6638, 0.7193, 0.6868, 0.6896, 0.6868, 0.9559, 0.6529, 0.9559, 0.6118, 0.9601, 0.6118, 0.9601, 0.6529, 0.7776, 0.6118, 0.9559, 0.6118, 0.9559, 0.6529, 0.7776, 0.6529, 1.024, 1.0, 0.3674, 1.0, 0.3674, 0.8763, 1.024, 0.8782, 0.634, 0.6118, 0.7572, 0.6118, 0.7572, 0.6529, 0.634, 0.6529, -0.0634, 0.6118, 0.09333, 0.6118, 0.09333, 0.6529, -0.0634, 0.6529, 0.638, 0.647, 0.4556, 0.647, 0.4556, 0.6181, 0.638, 0.6181, -0.009892, 0.6154, -0.009892, 0.6479, -0.01675, 0.6479, -0.01675, 0.6154, 0.373, 0.6479, 0.2265, 0.6479, 0.2265, 0.6154, 0.373, 0.6154, 0.2021, 0.6479, -0.009892, 0.6479, -0.009892, 0.6154, 0.2021, 0.6154, 0.785, 0.6411, 0.6738, 0.6411, 0.6738, 0.6222, 0.785, 0.6222, 0.1294, 0.333, 0.1677, 0.2226, 0.2075, 0.2219, 0.1848, 0.3242, 0.1784, 0.3215, 0.1784, 0.1114, 0.1848, 0.122, 0.1848, 0.314, 0.3816, 0.1646, 0.3816, 0.3003, 0.3775, 0.2956, 0.3775, 0.1714, 0.3015, 0.6136, 0.3015, 0.6495, 0.2885, 0.6495, 0.2885, 0.6136, 0.2885, 0.6136, 0.2885, 0.6495, 0.2754, 0.6495, 0.2754, 0.6136, 0.7776, 0.6118, 0.7776, 0.6529, 0.7675, 0.6529, 0.7675, 0.6118, 0.7675, 0.6118, 0.7675, 0.6529, 0.7572, 0.6529, 0.7572, 0.6118, 0.4556, 0.6181, 0.4556, 0.647, 0.4452, 0.647, 0.4452, 0.6181, 0.4452, 0.6181, 0.4452, 0.647, 0.4346, 0.647, 0.4346, 0.6181, 0.2021, 0.6479, 0.2021, 0.6154, 0.2142, 0.6154, 0.2142, 0.6479, 0.2142, 0.6479, 0.2142, 0.6154, 0.2265, 0.6154, 0.2265, 0.6479, 0.1784, 0.1114, 0.1784, 0.3215, 0.1729, 0.3242, 0.1729, 0.1114, 0.785, 0.6411, 0.785, 0.6222, 0.7913, 0.6222, 0.7913, 0.6411, 0.3332, 0.8837, 0.3397, 0.8837, 0.3397, 0.9304, 0.3332, 0.9304, 0.3332, 0.9304, 0.3397, 0.9304, 0.3397, 0.9765, 0.3332, 0.9765, 0.8745, 0.6411, 0.7977, 0.6411, 0.7977, 0.6222, 0.8745, 0.6222, 0.3473, 0.1038, 0.3559, 0.1038, 0.3559, 0.3326, 0.3474, 0.3326, 0.3259, 0.32, 0.3259, 0.1098, 0.3297, 0.1065, 0.2444, 0.1624, 0.2461, 0.1646, 0.246, 0.3017, 1.028, 0.6411, 0.9512, 0.6411, 0.9512, 0.6222, 1.028, 0.6222, 0.9804, 0.6136, 1.003, 0.6136, 1.003, 0.6495, 0.9804, 0.6495, 0.9102, 0.6491, 0.9102, 0.6181, 0.9268, 0.6181, 0.9268, 0.6491, 0.8523, 0.6036, 0.852, 0.3473, 0.4552, 0.3474, 0.4556, 0.6035, 0.3708, 0.6118, 0.3881, 0.6118, 0.3881, 0.6529, 0.3708, 0.6529, 0.0393, 0.6181, 0.05708, 0.6181, 0.05708, 0.647, 0.0393, 0.647, 0.6654, 0.6154, 0.6859, 0.6154, 0.6859, 0.6479, 0.6654, 0.6479, 1.035, 0.6136, 1.039, 0.6216, 1.039, 0.6415, 1.027, 0.6415, 1.028, 0.6225, 1.031, 0.6136, 0.3244, 0.1097, 0.3259, 0.1098, 0.3259, 0.32, 0.3191, 0.3125, 0.3191, 0.1204, -0.2178, 0.6136, -0.1956, 0.6136, -0.1956, 0.6495, -0.2178, 0.6495, -1.658, 0.6285, 0.704, 0.6285, 0.704, 0.6479, -1.658, 0.6479, 0.4853, 0.1038, 0.4853, 0.3326, 0.3559, 0.3326, 0.3559, 0.1038, 0.6654, 0.6479, 0.5192, 0.6479, 0.5192, 0.6154, 0.6654, 0.6154, 0.5192, 0.6479, 0.373, 0.6479, 0.373, 0.6154, 0.5192, 0.6154, 0.3881, 0.6118, 0.511, 0.6118, 0.511, 0.6529, 0.3881, 0.6529, 0.511, 0.6118, 0.634, 0.6118, 0.634, 0.6529, 0.511, 0.6529, 0.734, 0.6285, 0.8409, 0.6285, 0.8409, 0.6497, 0.734, 0.6497, 0.8409, 0.6285, 0.9478, 0.6285, 0.9478, 0.6497, 0.8409, 0.6497, 0.4532, 0.6497, 0.3463, 0.6497, 0.3463, 0.6285, 0.4532, 0.6285, 0.3463, 0.6497, 0.2394, 0.6497, 0.2394, 0.6285, 0.3463, 0.6285, 0.734, 0.6112, 0.8409, 0.6112, 0.8409, 0.6285, 0.734, 0.6285, 0.8409, 0.6112, 0.9478, 0.6112, 0.9478, 0.6285, 0.8409, 0.6285, 0.9205, 0.6862, 0.9205, 0.7373, 0.5804, 0.7373, 0.5804, 0.6862, 0.9205, 0.7373, 0.9205, 0.7883, 0.5804, 0.7883, 0.5804, 0.7373, 0.246, 0.3017, 0.2461, 0.1646, 0.2473, 0.1646, 0.2512, 0.1714, 0.2512, 0.2956, 0.2919, 0.1646, 0.3363, 0.1646, 0.3354, 0.1714, 0.2933, 0.1714, 0.9993, 0.9997, 0.666, 0.9997, 0.6359, 0.8762, 0.9323, 0.8762, 0.666, 0.9997, 0.3327, 0.9997, 0.3396, 0.8763, 0.6359, 0.8762, 0.1323, 0.6112, 0.2394, 0.6112, 0.2394, 0.6285, 0.1323, 0.6285, 0.2394, 0.6112, 0.3463, 0.6112, 0.3463, 0.6285, 0.2394, 0.6285, -0.1956, 0.6136, -0.03871, 0.6136, -0.03871, 0.6495, -0.1956, 0.6495, -0.03871, 0.6136, 0.1182, 0.6136, 0.1182, 0.6495, -0.03871, 0.6495, 0.4346, 0.647, 0.3086, 0.647, 0.3086, 0.6181, 0.4346, 0.6181, 0.3086, 0.647, 0.1828, 0.647, 0.1828, 0.6181, 0.3086, 0.6181, 0.9598, 0.999, -0.531, 0.999, -0.531, 0.9488, 0.9598, 0.9488, 0.9598, 0.9488, 1.532, 0.9488, 1.532, 0.999, 0.9598, 0.999, -0.531, 0.8819, 0.9598, 0.8819, 0.9598, 0.9488, -0.531, 0.9488, -2.214, 0.6285, -1.658, 0.6285, -1.658, 0.6479, -2.214, 0.6479, 0.4674, 0.3281, 0.3946, 0.3281, 0.3946, 0.3249, 0.4674, 0.3249, 1.325, 0.6285, 1.517, 0.6285, 1.517, 0.6479, 1.325, 0.6479, 0.03703, 0.2332, 0.02707, 0.2332, 0.03266, 0.2315, 0.04424, 0.2314, 0.704, 0.6285, 1.325, 0.6285, 1.325, 0.6479, 0.704, 0.6479, 0.06242, 0.2839, 0.03703, 0.2332, 0.04424, 0.2314, 0.06985, 0.2824, 0.3946, 0.3281, 0.06391, 0.2844, 0.06985, 0.2824, 0.3946, 0.3249, 0.704, 0.6131, 0.704, 0.6285, -1.658, 0.6285, -1.658, 0.6131, 1.517, 0.6285, 3.008, 0.6285, 3.008, 0.6479, 1.517, 0.6479, 0.0247, 0.2328, 0.01247, 0.1241, 0.02052, 0.124, 0.03266, 0.2315, 0.4674, 0.3249, 0.3946, 0.3249, 0.3946, 0.2833, 0.4674, 0.2833, 0.4664, 0.6443, 0.4689, 0.6428, 0.4689, 0.6474, 0.2461, 0.1631, 0.2461, 0.1646, 0.2461, 0.1646, 0.2444, 0.1624, 0.282, 0.3246, 0.282, 0.1114, 0.2849, 0.109, 0.2849, 0.327, 0.4041, 0.6124, 0.6494, 0.6124, 0.6494, 0.6221, 0.4041, 0.6221, -0.3006, 0.6221, -0.5489, 0.6221, -0.5489, 0.6124, -0.3006, 0.6124, 0.1658, 0.3255, 0.1654, 0.1074, 0.1684, 0.1097, 0.1688, 0.3232, 0.3363, 0.1646, 0.2919, 0.1646, 0.2918, 0.1624, 0.3364, 0.1624, 0.8939, 0.6124, 0.9872, 0.6124, 0.9872, 0.6221, 0.8939, 0.6221, 0.3816, 0.1646, 0.3363, 0.1646, 0.3365, 0.1624, 0.3813, 0.1624, 0.8003, 0.6124, 0.8939, 0.6124, 0.8939, 0.6221, 0.8003, 0.6221, 0.2501, 0.6221, 0.2424, 0.6221, 0.2424, 0.6124, 0.2501, 0.6124, 0.2269, 0.1177, 0.2715, 0.2208, 0.2075, 0.2219, 0.1817, 0.1204, 0.2424, 0.6221, 0.2346, 0.6221, 0.2346, 0.6124, 0.2424, 0.6124, 0.2715, 0.2208, 0.23, 0.3242, 0.1848, 0.3242, 0.2075, 0.2219, 0.7925, 0.6221, 0.7848, 0.6221, 0.7848, 0.6124, 0.7925, 0.6124, 0.1731, 0.108, 0.1784, 0.108, 0.1784, 0.1114, 0.1729, 0.1114, 0.8003, 0.6221, 0.7925, 0.6221, 0.7925, 0.6124, 0.8003, 0.6124, 0.3816, 0.1624, 0.3851, 0.1624, 0.3853, 0.1646, 0.3816, 0.1646, 0.7848, 0.6221, 0.6494, 0.6221, 0.6494, 0.6124, 0.7848, 0.6124, 0.1788, 0.108, 0.284, 0.108, 0.282, 0.1114, 0.1784, 0.1114, 0.4041, 0.6221, 0.2501, 0.6221, 0.2501, 0.6124, 0.4041, 0.6124, 0.284, 0.328, 0.1787, 0.328, 0.1783, 0.3246, 0.282, 0.3246, 0.316, 0.3063, 0.3415, 0.1154, 0.3834, 0.1272, 0.3642, 0.3022, 0.1388, 0.1538, 0.1736, 0.3045, 0.1702, 0.3063, 0.1403, 0.2492, 0.1393, 0.2448, 0.1355, 0.1548, 0.1377, 0.1533, -0.08485, 0.6221, -0.3006, 0.6221, -0.3006, 0.6124, -0.08485, 0.6124, 0.3266, 0.3264, 0.1667, 0.3264, 0.1688, 0.3232, 0.3264, 0.3232, 0.2346, 0.6221, -0.07121, 0.6221, -0.07121, 0.6124, 0.2346, 0.6124, 0.3815, 0.3046, 0.2467, 0.3046, 0.2461, 0.3024, 0.3817, 0.3024, -0.5489, 0.6221, -0.7595, 0.6221, -0.7595, 0.6124, -0.5489, 0.6124, 0.1663, 0.1065, 0.3265, 0.1065, 0.3251, 0.1097, 0.1684, 0.1097, 0.2919, 0.1646, 0.2476, 0.1646, 0.2471, 0.1624, 0.2915, 0.1624, 0.9872, 0.6124, 1.081, 0.6124, 1.081, 0.6221, 0.9872, 0.6221, 0.282, 0.1114, 0.282, 0.3246, 0.273, 0.314, 0.273, 0.122, 0.7352, 0.8418, 0.7352, 0.866, 0.6992, 0.866, 0.6992, 0.8418, 0.7352, 0.8418, 0.7352, 0.866, 0.6992, 0.866, 0.6992, 0.8418, 0.7352, 0.8418, 0.7352, 0.866, 0.6992, 0.866, 0.6992, 0.8418, 0.7352, 0.8418, 0.7352, 0.866, 0.6992, 0.866, 0.6992, 0.8418, 0.7352, 0.8418, 0.7352, 0.866, 0.6992, 0.866, 0.6992, 0.8418, 0.7352, 0.8418, 0.7352, 0.866, 0.6992, 0.866, 0.6992, 0.8418, 0.7352, 0.8418, 0.7352, 0.866, 0.6992, 0.866, 0.6992, 0.8418, 0.7352, 0.8418, 0.7352, 0.866, 0.6992, 0.866, 0.6992, 0.8418, 0.7352, 0.8418, 0.7352, 0.866, 0.6992, 0.866, 0.6992, 0.8418, 0.7352, 0.8418, 0.7352, 0.866, 0.6992, 0.866, 0.6992, 0.8418, 0.7352, 0.8418, 0.7352, 0.866, 0.6992, 0.866, 0.6992, 0.8418, 0.7352, 0.8418, 0.7352, 0.866, 0.6992, 0.866, 0.6992, 0.8418, 0.7352, 0.8418, 0.7352, 0.866, 0.6992, 0.866, 0.6992, 0.8418, 0.7352, 0.8418, 0.7352, 0.866, 0.6992, 0.866, 0.6992, 0.8418, 0.3259, 0.1097, 0.3259, 0.1074, 0.3297, 0.1065, 0.3259, 0.1098, 0.4714, 0.6474, 0.4689, 0.6455, 0.4714, 0.6414, 0.6238, 0.6522, -0.1866, 0.6522, -0.1866, 0.6111, 0.6238, 0.6111])
me_cube_002.materials.append(mat_mi_bunker)
me_cube_002.update()
me_cube_002.normals_split_custom_set([tuple(v) for v in zip(*[iter([-0.9683, -0.2496, 5.452e-09, -0.9683, -0.2496, 5.452e-09, -0.9683, -0.2496, 5.452e-09, -0.9683, -0.2496, 5.452e-09, -0.9683, -0.2496, 5.452e-09, 0.2907, 8.27e-05, 0.9568, 0.2907, 7.243e-05, 0.9568, 0.2907, 7.78e-05, 0.9568, 0.2907, 8.356e-05, 0.9568, -1.0, -0.0004318, 0.001314, -1.0, -0.0004318, 0.001314, -1.0, -0.0004318, 0.001314, -1.0, -0.0004318, 0.001314, -1.0, -0.0004318, 0.001314, 0.009418, -0.6598, 0.7514, 0.009418, -0.6598, 0.7514, 0.009418, -0.6598, 0.7514, 0.009418, -0.6598, 0.7514, 1.102e-07, 0.0, 1.0, 1.102e-07, 0.0, 1.0, 1.102e-07, 0.0, 1.0, 1.102e-07, 0.0, 1.0, 0.0196, -0.6795, 0.7334, 0.0196, -0.6795, 0.7334, 0.0196, -0.6795, 0.7334, 0.0196, -0.6795, 0.7334, -0.9995, -0.03033, 0.0, -0.9995, -0.03033, 0.0, -0.9995, -0.03033, 0.0, -0.9995, -0.03033, 0.0, 0.00872, 1.0, -0.001086, 0.00872, 1.0, -0.001086, 0.00872, 1.0, -0.001086, 0.00872, 1.0, -0.001086, 0.00872, 1.0, -0.001086, 0.9032, -0.4293, -5.098e-07, 0.9032, -0.4293, -5.098e-07, 0.9032, -0.4293, -5.098e-07, 0.9032, -0.4293, -5.098e-07, 0.02934, -0.6793, 0.7333, 0.02934, -0.6793, 0.7333, 0.02934, -0.6793, 0.7333, 0.02934, -0.6793, 0.7333, -1.0, 0.003162, 0.003397, -1.0, 0.003162, 0.003397, -1.0, 0.003162, 0.003397, -1.0, 0.003162, 0.003397, -1.0, 0.003162, 0.003397, -1.0, 0.003162, 0.003397, 0.9021, -0.4299, -0.03756, 0.9021, -0.4299, -0.03756, 0.9021, -0.4299, -0.03756, 0.9021, -0.4299, -0.03756, 0.9021, -0.4299, -0.03756, 0.9021, -0.4299, -0.03756, 0.9021, -0.4299, -0.03756, 0.9021, -0.4299, -0.03756, 0.0006879, -0.0003039, 1.0, 0.0006879, -0.0003039, 1.0, 0.0006879, -0.0003039, 1.0, 0.0006879, -0.0003039, 1.0, 0.2496, -0.9683, 0.0, 0.2496, -0.9683, 0.0, 0.2496, -0.9683, 0.0, 0.2496, -0.9683, 0.0, 0.0, 0.0, -1.0, 0.0, 0.0, -1.0, 0.0, 0.0, -1.0, 0.0, 0.0, -1.0, 1.0, 0.0, 0.0, 1.0, 0.0, 0.0, 1.0, 0.0, 0.0, 1.0, 0.0, 0.0, 1.0, 0.0, 0.0, 1.0, 0.0, 0.0, 1.0, 0.0, 0.0, 1.0, 0.0, 0.0, 0.03878, -0.6791, 0.7331, 0.03878, -0.6791, 0.7331, 0.03878, -0.6791, 0.7331, 0.03878, -0.6791, 0.7331, 0.0, 0.0, -1.0, 0.005264, -0.0003176, -1.0, 0.0, 0.0, -1.0, 0.0, 0.0, -1.0, 0.6595, -0.3135, 0.6832, 0.6595, -0.3135, 0.6832, 0.6595, -0.3135, 0.6832, 0.6595, -0.3135, 0.6832, 0.0, 0.0, 1.0, 0.0, 0.0, 1.0, 0.0, 0.0, 1.0, 0.0, 0.0, 1.0, -0.9993, 0.03769, 0.005228, -0.9993, 0.03769, 0.005228, -0.9993, 0.03769, 0.005228, -0.9993, 0.03769, 0.005228, 0.5515, -2.885e-06, 0.8342, 0.5515, -2.009e-06, 0.8342, 0.5515, 1.132e-06, 0.8342, 0.5515, 2.936e-06, 0.8342, 2.802e-09, 0.0, 1.0, 2.802e-09, 0.0, 1.0, 2.802e-09, 0.0, 1.0, 2.802e-09, 0.0, 1.0, 0.01446, 0.0006414, -0.9999, 0.01446, 0.0006414, -0.9999, 0.01446, 0.0006414, -0.9999, 0.01446, 0.0006414, -0.9999, -1.0, 0.0, 0.0, -1.0, 0.0, 0.0, -1.0, 0.0, 0.0, -1.0, 0.0, 0.0, -0.0002757, -0.01607, -0.9999, -0.0002757, -0.01607, -0.9999, -0.0002757, -0.01607, -0.9999, -0.0002757, -0.01607, -0.9999, -9.642e-10, 0.0, -1.0, -9.642e-10, 0.0, -1.0, -9.642e-10, 0.0, -1.0, -9.642e-10, 0.0, -1.0, 0.0, 0.0, -1.0, 0.0, 0.0, -1.0, 0.0, 0.0, -1.0, 0.0, 0.0, -1.0, 0.0, 0.0, -1.0, 0.0, 0.0, -1.0, 0.0, 0.0, -1.0, 0.0, 0.0, -1.0, 0.2496, -0.9683, 0.0, 0.2496, -0.9683, 0.0, 0.2496, -0.9683, 0.0, 0.2496, -0.9683, 0.0, 0.05771, -0.9983, 0.0, 0.05771, -0.9983, 0.0, 0.05771, -0.9983, 0.0, 0.05771, -0.9983, 0.0, 1.0, 0.0, 0.0, 1.0, 0.0, 0.0, 1.0, 0.0, 0.0, 1.0, 0.0, 0.0, 0.0, 0.0, -1.0, 0.0, 0.0, -1.0, 0.0, 0.0, -1.0, 0.0, 0.0, -1.0, -1.353e-10, 0.0, -1.0, -1.353e-10, 0.0, -1.0, -1.353e-10, 0.0, -1.0, -1.353e-10, 0.0, -1.0, 1.0, 0.0, 0.0, 1.0, 0.0, 0.0, 1.0, 0.0, 0.0, 1.0, 0.0, 0.0, 0.901, -0.4293, 0.06196, 0.901, -0.4293, 0.06196, 0.901, -0.4293, 0.06196, 0.901, -0.4293, 0.06196, 0.0, 0.9636, 0.2673, 0.0, 0.9636, 0.2673, 0.0, 0.9636, 0.2673, 0.0, 0.9636, 0.2673, 0.0, 0.0, 1.0, 0.0, 0.0, 1.0, 0.0, 0.0, 1.0, 0.0, 0.0, 1.0, 0.0, 0.9636, 0.2673, 0.0, 0.9636, 0.2673, 0.0, 0.9636, 0.2673, 0.0, 0.9636, 0.2673, 1.0, 5.683e-07, 0.0, 0.7071, 4.019e-07, 0.7071, 0.7071, 1.944e-08, 0.7071, 0.7071, -7.426e-08, -0.7071, 0.6407, 0.2496, -0.7261, 1.0, 5.683e-07, 0.0, 0.5774, -0.5774, 0.5774, 0.6303, -0.7173, -0.2971, 0.6303, -0.2971, -0.7173, 0.7071, -7.426e-08, -0.7071, 0.7071, 1.944e-08, 0.7071, 0.7071, 0.7071, 3.75e-07, 0.7071, -0.7071, 0.0, 0.5774, -0.5774, -0.5774, 0.5774, 0.5774, -0.5774, 1.0, 0.0, 0.0, 0.7071, 0.7071, 0.0, 0.5774, 0.5774, 0.5774, 1.0, 0.0, 0.0, 0.0, 0.0, -1.0, 0.0, 0.0, -1.0, 0.0, 0.0, -1.0, 0.0, 0.0, -1.0, 0.0, 0.0, -1.0, 0.0, 0.0, -1.0, 0.0, 0.0, -1.0, 0.0, 0.0, -1.0, 0.0, 0.0, -1.0, 0.0, 0.0, -1.0, 0.0, 0.0, -1.0, 0.0, 0.0, -1.0, 0.0, 0.0, -1.0, 0.0, 0.0, -1.0, 0.0, 0.0, -1.0, 8.419e-10, 0.0, -1.0, 8.419e-10, 0.0, -1.0, 8.419e-10, 0.0, -1.0, 8.419e-10, 0.0, -1.0, 2.649e-09, 0.0, -1.0, 2.649e-09, 0.0, -1.0, 2.649e-09, 0.0, -1.0, 2.649e-09, 0.0, -1.0, 0.0, 0.0, -1.0, 0.0, 0.0, -1.0, 0.0, 0.0, -1.0, 0.0, 0.0, -1.0, -0.9994, -0.02064, 0.02854, -0.9891, -0.03326, 0.1436, -0.9891, -0.03325, 0.1437, -0.9994, -0.02063, 0.02852, 0.007523, -0.008355, -0.9999, 0.007523, -0.008355, -0.9999, 0.007523, -0.008355, -0.9999, 0.007523, -0.008355, -0.9999, -1.0, 6.106e-08, 0.0, -1.0, 6.106e-08, 0.0, -1.0, 6.106e-08, 0.0, -1.0, 6.106e-08, 0.0, -1.0, 6.106e-08, 0.0, 1.0, 0.0, 0.0, 1.0, 0.0, 0.0, 1.0, 0.0, 0.0, 1.0, 0.0, 0.0, -1.0, 0.0, 0.0, -1.0, 0.0, 0.0, -1.0, 0.0, 0.0, -1.0, 0.0, 0.0, -4.111e-08, 0.0, -1.0, -4.111e-08, 0.0, -1.0, -4.111e-08, 0.0, -1.0, -4.111e-08, 0.0, -1.0, -4.111e-08, 0.0, -1.0, -5.759e-08, 6.569e-08, 1.0, -5.759e-08, 6.569e-08, 1.0, -5.759e-08, 6.569e-08, 1.0, -5.759e-08, 6.569e-08, 1.0, -5.759e-08, 6.569e-08, 1.0, -5.759e-08, 6.569e-08, 1.0, -5.759e-08, 6.569e-08, 1.0, -5.759e-08, 6.569e-08, 1.0, 1.0, -0.001826, -0.0001614, 1.0, -0.001826, -0.0001614, 1.0, -0.001826, -0.0001614, 1.0, -0.001826, -0.0001614, 1.0, -0.001826, -0.0001614, 0.1325, -0.5136, 0.8477, 0.1325, -0.5136, 0.8477, 0.1325, -0.5136, 0.8477, 0.1325, -0.5136, 0.8477, 0.0, 0.0, 1.0, 0.0, 0.0, 1.0, 0.0, 0.0, 1.0, 0.0, 0.0, 1.0, -0.4317, -0.902, 0.0, -0.4317, -0.902, 0.0, -0.4317, -0.902, 0.0, -0.4317, -0.902, 0.0, 0.0, 0.0, -1.0, 0.0, 0.0, -1.0, 0.0, 0.0, -1.0, 0.0, 0.0, -1.0, -1.0, 2.568e-07, 0.0, -1.0, 2.568e-07, 0.0, -1.0, 2.568e-07, 0.0, -1.0, 2.568e-07, 0.0, -1.0, 2.568e-07, 0.0, 0.5589, -0.07518, 0.8258, 0.5512, -0.183, 0.8141, 0.5512, -0.183, 0.8141, 0.5589, -0.0752, 0.8258, -0.7068, -0.02144, 0.7071, -0.7068, -0.02144, 0.7071, -0.7068, -0.02144, 0.7071, -0.7068, -0.02144, 0.7071, 0.8827, 0.003085, 0.47, 0.8827, 0.003085, 0.47, 0.8827, 0.003085, 0.47, 0.8827, 0.003085, 0.47, 0.5417, -0.2574, 0.8002, 0.5417, -0.2574, 0.8002, 0.5417, -0.2574, 0.8002, 0.5417, -0.2574, 0.8002, 0.0, 0.0, 1.0, 0.0, 0.0, 1.0, 0.0, 0.0, 1.0, 0.0, 0.0, 1.0, 0.0, 0.0, 1.0, 0.0, 0.0, 1.0, 0.0, 0.0, 1.0, 0.0, 0.0, 1.0, 0.6303, -0.2971, -0.7173, 0.8162, -0.2212, -0.5338, 0.7074, -3.403e-05, -0.7068, 0.7071, -7.426e-08, -0.7071, 0.0, 0.3251, -0.9457, 0.0, 0.3251, -0.9457, 0.0, 0.0, -1.0, 0.0, 0.0, -1.0, 0.6303, -0.7173, -0.2971, 0.8162, -0.5338, -0.2212, 0.8162, -0.2212, -0.5338, 0.6303, -0.2971, -0.7173, 0.6407, 0.2496, -0.7261, 0.7974, 0.1961, -0.5707, 0.0, 0.3251, -0.9457, 0.0, 0.3251, -0.9457, 0.7071, 0.7071, 0.0, 0.0, 0.7068, 0.7074, 0.9427, 0.2361, 0.2359, 0.5774, 0.5774, 0.5774, 0.5774, -0.5774, 0.5774, 0.5776, -0.5774, -0.5771, 0.8162, -0.5338, -0.2212, 0.6303, -0.7173, -0.2971, 0.7071, -7.426e-08, -0.7071, 0.7074, -3.403e-05, -0.7068, 0.7974, 0.1961, -0.5707, 0.6407, 0.2496, -0.7261, 0.5774, 0.5774, 0.5774, 0.9427, 0.2361, 0.2359, 0.0, -0.3827, 0.9239, 0.0, -0.3827, 0.9239, 0.0, -0.3827, 0.9239, 0.0, -0.3827, 0.9239, 0.0, -0.7071, 0.7071, 0.0, -0.7071, 0.7071, 0.7071, 4.019e-07, 0.7071, 0.0, -0.7074, 0.7068, 0.7074, -3.387e-05, 0.7068, 0.7071, 1.944e-08, 0.7071, 0.5774, 0.5774, -0.5774, 0.9427, 0.236, -0.236, 8.436e-09, 0.7068, -0.7074, 0.7071, 0.7071, 3.75e-07, 0.5774, -0.5774, -0.5774, 0.5776, 0.5771, -0.5774, 0.9427, 0.236, -0.236, 0.5774, 0.5774, -0.5774, 0.7071, 1.944e-08, 0.7071, 0.7074, -3.387e-05, 0.7068, 0.5771, 0.5776, 0.5774, 0.5774, -0.5774, 0.5774, 0.7071, -0.7071, 0.0, 0.0, -0.7068, -0.7074, 0.5771, -0.5774, 0.5776, 0.5774, -0.5774, -0.5774, 1.0, -0.001823, 0.0001603, 1.0, -0.001823, 0.0001603, 1.0, -0.001823, 0.0001603, 1.0, -0.001823, 0.0001603, 0.0, 1.0, -0.002069, 0.0, 1.0, -0.002069, 0.0, 1.0, -0.002069, 0.0, 1.0, -0.002069, 0.7756, -0.6313, 1.438e-05, 0.7756, -0.6313, 1.438e-05, 0.7756, -0.6313, 1.438e-05, 0.7756, -0.6313, 1.438e-05, 4.926e-06, 0.0, 1.0, 4.926e-06, 0.0, 1.0, 4.926e-06, 0.0, 1.0, 4.926e-06, 0.0, 1.0, 0.9937, -0.1123, -0.001936, 0.9611, -0.2735, -0.03903, 0.9611, -0.2735, -0.03902, 0.9937, -0.1122, -0.001914, 0.4818, -0.801, -0.3553, 0.4818, -0.801, -0.3553, 0.4818, -0.801, -0.3553, 0.4818, -0.801, -0.3553, 0.9027, -0.4302, 0.01326, 0.9027, -0.4302, 0.01326, 0.9027, -0.4302, 0.01326, 0.9027, -0.4302, 0.01326, 0.259, -0.9659, 0.0, 0.259, -0.9659, 0.0, 0.259, -0.9659, 0.0, 0.259, -0.9659, 0.0, 1.0, -0.00182, 3.881e-06, 1.0, -0.00182, 3.881e-06, 1.0, -0.00182, 3.881e-06, 1.0, -0.00182, 3.881e-06, -4.678e-06, 0.0, 1.0, -4.678e-06, 0.0, 1.0, -4.678e-06, 0.0, 1.0, -4.678e-06, 0.0, 1.0, 0.259, -0.9659, 0.0, 0.259, -0.9659, 0.0, 0.259, -0.9659, 0.0, 0.259, -0.9659, 0.0, 0.259, -0.9659, 0.0, 0.001815, 1.0, -0.002069, 0.001815, 1.0, -0.002069, 0.001815, 1.0, -0.002069, 0.001815, 1.0, -0.002069, 0.4317, 0.902, 0.0, 0.4317, 0.902, 0.0, 0.4317, 0.902, 0.0, 0.4317, 0.902, 0.0, 0.9659, 0.259, 0.0, 0.9659, 0.259, 0.0, 0.9659, 0.259, 0.0, 0.9659, 0.259, 0.0, 1.0, -0.001814, 1.877e-06, 1.0, -0.001814, 1.877e-06, 1.0, -0.001814, 1.877e-06, 1.0, -0.001814, 1.877e-06, 0.0, 6.086e-09, -1.0, 0.0, 6.086e-09, -1.0, 0.0, 6.086e-09, -1.0, 0.0, 6.086e-09, -1.0, -0.9659, -0.259, 0.0, -0.9659, -0.259, 0.0, -0.9659, -0.259, 0.0, -0.9659, -0.259, 0.0, -6.965e-06, 5.964e-09, 1.0, -6.965e-06, 5.964e-09, 1.0, -6.965e-06, 5.964e-09, 1.0, -6.965e-06, 5.964e-09, 1.0, 0.902, -0.4317, -1.19e-07, 0.902, -0.4317, -1.19e-07, 0.902, -0.4317, -1.19e-07, 0.902, -0.4317, -1.19e-07, -0.001813, -1.0, -1.018e-08, -0.001813, -1.0, -1.018e-08, -0.001813, -1.0, -1.018e-08, -0.001813, -1.0, -1.018e-08, 0.0, 0.0, 1.0, 0.0, 0.0, 1.0, 0.0, 0.0, 1.0, 0.0, 0.0, 1.0, 0.259, -0.9659, 0.0, 0.259, -0.9659, 0.0, 0.259, -0.9659, 0.0, 0.259, -0.9659, 0.0, 0.7071, -0.001285, -0.7071, 0.7071, -0.001285, -0.7071, 0.7071, -0.001285, -0.7071, 0.7071, -0.001285, -0.7071, 0.7058, -0.7084, -1.68e-07, 0.7058, -0.7084, -1.68e-07, 0.7058, -0.7084, -1.68e-07, 0.7058, -0.7084, -1.68e-07, 0.7084, 0.7058, -0.00146, 0.7084, 0.7058, -0.00146, 0.7084, 0.7058, -0.00146, 0.7084, 0.7058, -0.00146, 0.7071, -0.001281, 0.7071, 0.7071, -0.001281, 0.7071, 0.7071, -0.001281, 0.7071, 0.7071, -0.001281, 0.7071, 0.6378, -0.3053, -0.7071, 0.6378, -0.3053, -0.7071, 0.6378, -0.3053, -0.7071, 0.6378, -0.3053, -0.7071, 0.3325, -0.9431, 0.0, 0.3325, -0.9431, 0.0, 0.3325, -0.9431, 0.0, 0.3325, -0.9431, 0.0, 0.9431, 0.3325, 0.0, 0.9431, 0.3325, 0.0, 0.9431, 0.3325, 0.0, 0.9431, 0.3325, 0.0, 0.6378, -0.3053, 0.7071, 0.6378, -0.3053, 0.7071, 0.6378, -0.3053, 0.7071, 0.6378, -0.3053, 0.7071, 0.1832, -0.683, -0.7071, 0.1832, -0.683, -0.7071, 0.1832, -0.683, -0.7071, 0.1832, -0.683, -0.7071, -0.4998, -0.8661, 0.0, -0.4998, -0.8661, 0.0, -0.4998, -0.8661, 0.0, -0.4998, -0.8661, 0.0, 0.8661, -0.4998, 0.0, 0.8661, -0.4998, 0.0, 0.8661, -0.4998, 0.0, 0.8661, -0.4998, 0.0, 0.1832, -0.683, 0.7071, 0.1832, -0.683, 0.7071, 0.1832, -0.683, 0.7071, 0.1832, -0.683, 0.7071, 2.182e-06, -1.955e-08, -1.0, 2.182e-06, -1.955e-08, -1.0, 2.182e-06, -1.955e-08, -1.0, 2.182e-06, -1.955e-08, -1.0, -1.0, 1.283e-07, 0.0, -1.0, 1.283e-07, 0.0, -1.0, 1.283e-07, 0.0, -1.0, 1.283e-07, 0.0, -1.0, 1.283e-07, 0.0, -1.0, 0.0, 0.0, -1.0, 0.0, 0.0, -1.0, 0.0, 0.0, -1.0, 0.0, 0.0, -1.0, 0.0, 0.0, -1.0, 0.0, 0.0, -1.0, 0.0, 0.0, -1.0, 0.0, 0.0, 0.1767, -0.6847, 0.7071, 0.1767, -0.6847, 0.7071, 0.1767, -0.6847, 0.7071, 0.1767, -0.6847, 0.7071, 1.0, 0.003514, 5.972e-09, 1.0, 0.003514, 5.972e-09, 1.0, 0.003514, 5.972e-09, 1.0, 0.003514, 5.972e-09, 0.6963, 0.002412, 0.7178, 0.6963, 0.002412, 0.7178, 0.6963, 0.002412, 0.7178, 0.6963, 0.002412, 0.7178, -0.7069, 2.024e-07, 0.7073, -0.7069, 2.024e-07, 0.7073, -0.7069, 2.024e-07, 0.7073, -0.7069, 2.024e-07, 0.7073, 1.161e-07, -5.548e-08, 1.0, 1.161e-07, -5.548e-08, 1.0, 1.161e-07, -5.548e-08, 1.0, 1.161e-07, -5.548e-08, 1.0, 0.6971, -2.346e-05, 0.717, 0.6971, -2.346e-05, 0.717, 0.6971, -2.346e-05, 0.717, 0.6971, -2.346e-05, 0.717, -0.7073, 5.356e-07, 0.7069, -0.7073, 5.356e-07, 0.7069, -0.7073, 5.356e-07, 0.7069, -0.7073, 5.356e-07, 0.7069, -0.0002137, 0.0, 1.0, -0.0002137, 0.0, 1.0, -0.0002137, 0.0, 1.0, -1.0, 0.002222, 0.00116, -1.0, 0.002222, 0.00116, -1.0, 0.002222, 0.00116, -1.0, 0.002222, 0.00116, 0.2168, -0.84, 0.4974, 0.2168, -0.84, 0.4974, 0.2168, -0.84, 0.4974, 0.2168, -0.84, 0.4974, 0.5559, 0.001019, 0.8313, 0.5559, 0.001025, 0.8312, 0.5559, 0.001021, 0.8312, 0.5559, 0.001026, 0.8312, 0.8144, -0.3871, 0.4323, 0.8144, -0.3871, 0.4323, 0.8144, -0.3871, 0.4323, 0.8144, -0.3871, 0.4323, 0.8806, -2.885e-07, 0.4739, 0.8806, -2.885e-07, 0.4739, 0.8806, -2.885e-07, 0.4739, 0.8806, -2.885e-07, 0.4739, 0.25, -0.9683, 1.332e-06, 0.25, -0.9683, 1.332e-06, 0.25, -0.9683, 1.332e-06, 0.25, -0.9683, 1.332e-06, -0.9906, -0.1166, 0.07221, -0.9906, -0.1166, 0.07221, -0.9906, -0.1166, 0.07221, -0.9906, -0.1166, 0.07221, 0.2781, -0.1319, 0.9515, 0.2781, -0.1319, 0.9515, 0.2781, -0.1319, 0.9515, 0.2781, -0.1319, 0.9515, 0.07074, -0.2744, 0.959, 0.07074, -0.2744, 0.959, 0.07074, -0.2744, 0.959, 0.07074, -0.2744, 0.959, 0.0, 0.0, 1.0, 0.0, 0.0, 1.0, 0.0, 0.0, 1.0, 0.0, 0.0, 1.0, 0.7105, -0.6175, -0.3375, 0.7105, -0.6175, -0.3375, 0.7105, -0.6175, -0.3375, 0.7105, -0.6175, -0.3375, 0.259, -0.9659, 0.0, 0.259, -0.9659, 0.0, 0.259, -0.9659, 0.0, 0.259, -0.9659, 0.0, 0.902, -0.4317, 1.361e-07, 0.902, -0.4317, 1.361e-07, 0.902, -0.4317, 1.361e-07, 0.902, -0.4317, 1.361e-07, 0.3315, -0.5991, 0.7288, 0.3315, -0.5991, 0.7288, 0.3315, -0.5991, 0.7288, 0.3315, -0.5991, 0.7288, 0.5397, -0.4388, 0.7184, 0.5397, -0.4388, 0.7184, 0.5397, -0.4388, 0.7184, 0.5397, -0.4388, 0.7184, 0.4174, -0.7534, 0.5082, 0.4174, -0.7534, 0.5082, 0.4174, -0.7534, 0.5082, 0.4174, -0.7534, 0.5082, 0.6815, -0.5534, 0.4788, 0.6815, -0.5534, 0.4788, 0.6815, -0.5534, 0.4788, 0.6815, -0.5534, 0.4788, 0.4842, -0.8749, -6.33e-05, 0.4842, -0.8749, -6.33e-05, 0.4842, -0.8749, -6.33e-05, 0.4842, -0.8749, -6.33e-05, 0.776, -0.6307, -9.35e-05, 0.776, -0.6307, -9.35e-05, 0.776, -0.6307, -9.35e-05, 0.776, -0.6307, -9.35e-05, 0.1301, -0.235, 0.9632, 0.1301, -0.235, 0.9632, 0.1301, -0.235, 0.9632, 0.1301, -0.235, 0.9632, 0.2156, -0.1751, 0.9606, 0.2156, -0.1751, 0.9606, 0.2156, -0.1751, 0.9606, 0.2156, -0.1751, 0.9606, 0.4891, -0.8722, 1.184e-05, 0.4891, -0.8722, 1.184e-05, 0.4891, -0.8722, 1.184e-05, 0.4891, -0.8722, 1.184e-05, -2.365e-06, 0.0, 1.0, -2.365e-06, 0.0, 1.0, -2.365e-06, 0.0, 1.0, -2.365e-06, 0.0, 1.0, 0.4257, -0.3454, 0.8364, 0.4257, -0.3454, 0.8364, 0.4257, -0.3454, 0.8364, 0.4257, -0.3454, 0.8364, 0.2514, -0.4535, 0.8551, 0.2514, -0.4535, 0.8551, 0.2514, -0.4535, 0.8551, 0.2514, -0.4535, 0.8551, 0.0002381, -9.121e-05, 1.0, 0.0002381, -9.121e-05, 1.0, 0.0002381, -9.121e-05, 1.0, 0.0002381, -9.121e-05, 1.0, 0.0003339, -0.4908, 0.8713, 5.812e-05, -0.2022, 0.9793, 5.759e-05, -0.2021, 0.9794, 0.0003438, -0.4907, 0.8713, 0.9926, -0.1217, 0.0002441, 0.9926, -0.1217, 0.0002487, 0.9926, -0.1216, 0.0002504, 0.9571, -0.2897, 0.00105, 0.9571, -0.2897, 0.001047, 0.9571, -0.2897, 0.001038, 0.001134, -0.0005181, 1.0, 0.001134, -0.0005181, 1.0, 0.001134, -0.0005181, 1.0, 0.001134, -0.0005181, 1.0, -0.7069, -0.01083, 0.7072, -0.7069, -0.01083, 0.7072, -0.7069, -0.01083, 0.7072, -0.7069, -0.01083, 0.7072, -0.9999, -0.0153, 4.802e-06, -0.9999, -0.0153, 4.802e-06, -0.9999, -0.0153, 4.802e-06, -0.9999, -0.0153, 4.802e-06, -8.831e-08, 1.125e-08, 1.0, -8.831e-08, 1.125e-08, 1.0, -8.831e-08, 1.125e-08, 1.0, -8.831e-08, 1.125e-08, 1.0, 0.8772, -0.1168, 0.4657, 0.8478, -0.2809, 0.4499, 0.8478, -0.2809, 0.4499, 0.8772, -0.1167, 0.4657, 0.9912, -0.1321, 5.725e-05, 0.9492, -0.3146, 4.872e-05, 0.9493, -0.3144, 5.765e-05, 0.9912, -0.132, 2.542e-05, 0.2919, -0.09702, 0.9515, 0.2931, -0.03978, 0.9552, 0.2931, -0.03978, 0.9552, 0.2919, -0.09702, 0.9515, 0.0003105, -0.0004962, 1.0, 0.0003125, -0.0004945, 1.0, 0.0003126, -0.0004947, 1.0, 0.0007331, -0.001017, 1.0, 0.0007329, -0.001017, 1.0, 0.000733, -0.001017, 1.0, 1.0, -0.002356, 4.684e-06, 1.0, -0.002356, 4.684e-06, 1.0, -0.002356, 4.684e-06, 1.0, -0.002356, 4.684e-06, 1.0, -0.002356, 4.684e-06, 0.6926, -0.09253, 0.7153, 0.6777, -0.2249, 0.7001, 0.6777, -0.2249, 0.7001, 0.6926, -0.09251, 0.7153, 0.9333, -7.416e-05, -0.3592, 0.8458, -0.4007, -0.3522, 0.8458, -0.4008, -0.3522, 0.9333, -0.0001101, -0.3592, 0.0, 0.0, 1.0, 0.0, 0.0, 1.0, 0.0, 0.0, 1.0, 0.0, 0.0, 1.0, 0.2878, -0.1366, 0.9479, 0.2878, -0.1366, 0.9479, 0.2878, -0.1366, 0.9479, 0.2878, -0.1366, 0.9479, 0.2828, -0.1342, 0.9497, 0.2828, -0.1342, 0.9497, 0.2828, -0.1342, 0.9497, 0.2828, -0.1342, 0.9497, 0.8144, -0.3871, 0.4324, 0.8144, -0.3871, 0.4324, 0.8144, -0.3871, 0.4324, 0.8144, -0.3871, 0.4324, 0.8144, -0.3871, 0.4324, 0.8144, -0.3871, 0.4324, 0.8144, -0.3871, 0.4324, 0.8144, -0.3871, 0.4324, 0.6378, -0.3053, 0.7071, 0.6378, -0.3053, 0.7071, 0.6378, -0.3053, 0.7071, 0.6378, -0.3053, 0.7071, 0.6378, -0.3053, 0.7071, 0.6378, -0.3053, 0.7071, 0.6378, -0.3053, 0.7071, 0.6378, -0.3053, 0.7071, 0.6378, -0.3053, -0.7071, 0.6378, -0.3053, -0.7071, 0.6378, -0.3053, -0.7071, 0.6378, -0.3053, -0.7071, 0.6378, -0.3053, -0.7071, 0.6378, -0.3053, -0.7071, 0.6378, -0.3053, -0.7071, 0.6378, -0.3053, -0.7071, 0.0, 0.0, 1.0, 0.0, 0.0, 1.0, 0.0, 0.0, 1.0, 0.0, 0.0, 1.0, 0.0, 0.0, 1.0, 0.0, 0.0, 1.0, 0.0, 0.0, 1.0, 0.0, 0.0, 1.0, 0.902, -0.4317, -1.19e-07, 0.902, -0.4317, -1.19e-07, 0.902, -0.4317, -1.19e-07, 0.902, -0.4317, -1.19e-07, 0.902, -0.4317, -1.785e-07, 0.902, -0.4317, -1.785e-07, 0.902, -0.4317, -1.785e-07, 0.902, -0.4317, -1.785e-07, 0.9341, -0.357, 0.0008428, 0.9341, -0.357, 0.0008428, 0.9341, -0.357, 0.0008428, 0.9341, -0.357, 0.0008428, 0.9341, -0.357, 0.0008428, 0.9021, -0.4299, 0.03757, 0.9021, -0.4299, 0.03757, 0.9021, -0.4299, 0.03757, 0.9021, -0.4299, 0.03757, 0.5414, -0.2573, 0.8004, 0.5414, -0.2573, 0.8004, 0.5414, -0.2573, 0.8004, 0.5414, -0.2573, 0.8004, 0.5415, -0.2574, 0.8003, 0.5415, -0.2574, 0.8003, 0.5415, -0.2574, 0.8003, 0.5415, -0.2574, 0.8003, 0.0, 0.0, -1.0, 0.0, 0.0, -1.0, 0.0, 0.0, -1.0, 0.0, 0.0, -1.0, 0.0, 0.0, -1.0, 0.0, 0.0, -1.0, 0.0, 0.0, -1.0, 0.0, 0.0, -1.0, 0.6603, -0.3139, 0.6823, 0.6603, -0.3139, 0.6823, 0.6603, -0.3139, 0.6823, 0.6603, -0.3139, 0.6823, 0.6599, -0.3137, 0.6827, 0.6599, -0.3137, 0.6827, 0.6599, -0.3137, 0.6827, 0.6599, -0.3137, 0.6827, 0.9032, -0.4293, -2.039e-06, 0.9032, -0.4293, -2.039e-06, 0.9032, -0.4293, -2.039e-06, 0.9032, -0.4293, -2.039e-06, 0.9032, -0.4293, -1.529e-06, 0.9032, -0.4293, -1.529e-06, 0.9032, -0.4293, -1.529e-06, 0.9032, -0.4293, -1.529e-06, -0.0001942, 0.7043, -0.7099, -0.0001942, 0.7043, -0.7099, -0.0001942, 0.7043, -0.7099, -0.0001942, 0.7043, -0.7099, -0.7045, 0.0004527, -0.7097, -0.7045, 0.0004527, -0.7097, -0.7045, 0.0004527, -0.7097, -0.7045, 0.0004527, -0.7097, 0.0, 1.0, 0.0, 0.0, 1.0, 0.0, 0.0, 1.0, 0.0, 0.0, 1.0, 0.0, 0.9326, 3.222e-05, -0.361, 0.9326, 3.222e-05, -0.361, 0.9326, 3.222e-05, -0.361, 0.9326, 3.222e-05, -0.361, 0.4052, 6.203e-05, -0.9142, 0.4052, 6.203e-05, -0.9142, 0.4052, 6.203e-05, -0.9142, 0.4052, 6.203e-05, -0.9142, 0.9785, 0.001512, -0.2063, 0.9785, 0.001512, -0.2063, 0.9785, 0.001512, -0.2063, 0.9785, 0.001512, -0.2063, 0.6358, 0.004469, -0.7719, 0.6358, 0.004469, -0.7719, 0.6358, 0.004469, -0.7719, 0.6358, 0.004469, -0.7719, 0.2245, -0.8707, -0.4377, 0.2245, -0.8707, -0.4377, 0.2245, -0.8707, -0.4377, 0.2245, -0.8707, -0.4377, 0.08308, -0.3219, -0.9431, 0.08308, -0.3219, -0.9431, 0.08308, -0.3219, -0.9431, 0.08308, -0.3219, -0.9431, 0.4072, -2.138e-05, -0.9134, 0.375, -0.1775, -0.9099, 0.3749, -0.1775, -0.9099, 0.4072, -2.404e-05, -0.9134, 0.9037, -0.4282, -9.066e-06, 0.9037, -0.4282, 9.023e-06, 1.0, -0.0001426, 1.198e-05, 1.0, -0.0001427, -8.378e-05, 0.05168, -0.8935, -0.446, 0.05168, -0.8935, -0.446, 0.05168, -0.8935, -0.446, 0.05168, -0.8935, -0.446, 0.01884, -0.325, -0.9455, 0.01884, -0.325, -0.9455, 0.01884, -0.325, -0.9455, 0.01884, -0.325, -0.9455, 0.0, 0.0, -1.0, 0.0, 0.0, -1.0, 0.0, 0.0, -1.0, 0.0, 0.0, -1.0, 0.4853, -0.02194, 0.8741, 0.4858, -0.01011, 0.874, 0.4856, -0.01613, 0.874, 0.8166, -0.4016, 0.4146, 0.8207, -0.438, 0.3669, 0.8098, -0.4181, 0.4116, 0.8376, -0.3842, 0.3884, -0.1216, -0.9926, -1.539e-05, -0.1216, -0.9926, -1.539e-05, -0.1216, -0.9926, -1.539e-05, -0.1216, -0.9926, -1.539e-05, -0.792, -0.6106, -1.384e-05, -0.792, -0.6106, -1.384e-05, -0.792, -0.6106, -1.384e-05, -0.792, -0.6106, -1.384e-05, 0.3701, 0.929, -0.001913, 0.3701, 0.929, -0.001913, 0.3701, 0.929, -0.001913, 0.3701, 0.929, -0.001913, 0.919, 0.3943, -0.0007985, 0.919, 0.3943, -0.0007985, 0.919, 0.3943, -0.0007985, 0.919, 0.3943, -0.0007985, 0.8267, -0.3919, 0.4038, 0.8267, -0.3919, 0.4038, 0.8267, -0.3919, 0.4038, 0.8267, -0.3919, 0.4038, 0.3491, -0.1652, 0.9224, 0.3491, -0.1652, 0.9224, 0.3491, -0.1652, 0.9224, 0.3491, -0.1652, 0.9224, 0.8345, -0.3957, 0.3834, 0.8345, -0.3957, 0.3834, 0.8345, -0.3957, 0.3834, 0.8345, -0.3957, 0.3834, 0.3531, -0.1671, 0.9205, 0.3531, -0.1671, 0.9205, 0.3531, -0.1671, 0.9205, 0.3531, -0.1671, 0.9205, -6.509e-07, 0.0, -1.0, -6.509e-07, 0.0, -1.0, -6.509e-07, 0.0, -1.0, -6.509e-07, 0.0, -1.0, 0.6486, -0.4869, -0.5851, 0.6486, -0.4869, -0.5851, 0.6486, -0.4869, -0.5851, 0.6486, -0.4869, -0.5851, -3.305e-07, 0.0, -1.0, -3.305e-07, 0.0, -1.0, -3.305e-07, 0.0, -1.0, -3.305e-07, 0.0, -1.0, 0.3651, -0.7278, -0.5805, 0.3651, -0.7278, -0.5805, 0.3651, -0.7278, -0.5805, 0.3651, -0.7278, -0.5805, 0.1792, -0.3203, 0.9302, 0.1792, -0.3203, 0.9302, 0.1792, -0.3203, 0.9302, 0.1792, -0.3203, 0.9302, 0.4483, -0.8, 0.3988, 0.4483, -0.8, 0.3988, 0.4483, -0.8, 0.3988, 0.4483, -0.8, 0.3988, 0.2853, -0.2318, 0.93, 0.2853, -0.2318, 0.93, 0.2853, -0.2318, 0.93, 0.2853, -0.2318, 0.93, 0.7115, -0.579, 0.3982, 0.7115, -0.579, 0.3982, 0.7115, -0.579, 0.3982, 0.7115, -0.579, 0.3982, 0.1016, -0.3789, 0.9199, 0.1016, -0.3789, 0.9199, 0.1016, -0.3789, 0.9199, 0.1016, -0.3789, 0.9199, 0.2403, -0.8961, 0.3733, 0.2403, -0.8961, 0.3733, 0.2403, -0.8961, 0.3733, 0.2403, -0.8961, 0.3733, 0.0, 0.0, -1.0, 0.0, 0.0, -1.0, 0.0, 0.0, -1.0, 0.0, 0.0, -1.0, 0.2492, -0.9291, -0.2732, 0.2492, -0.9291, -0.2732, 0.2492, -0.9291, -0.2732, 0.2492, -0.9291, -0.2732, 0.9092, -0.3781, -0.1743, 0.9897, -0.01722, -0.1422, 0.9897, -0.01721, -0.1422, 0.9092, -0.3781, -0.1744, 2.35e-08, 0.0, -1.0, 2.35e-08, 0.0, -1.0, 2.35e-08, 0.0, -1.0, 2.35e-08, 0.0, -1.0, 2.35e-08, 0.0, -1.0, 2.35e-08, 0.0, -1.0, 2.35e-08, 0.0, -1.0, 0.1957, 0.002317, -0.9807, 0.1957, 0.002317, -0.9807, 0.1957, 0.002317, -0.9807, 0.1957, 0.002317, -0.9807, 0.9458, -0.001064, -0.3247, 0.9458, -0.001064, -0.3247, 0.9458, -0.001064, -0.3247, 0.9458, -0.001064, -0.3247, 0.0, 0.0, -1.0, 0.0, 0.0, -1.0, 0.0, 0.0, -1.0, 0.0, 0.0, -1.0, 0.8627, -0.4091, -0.2973, 0.8627, -0.4091, -0.2973, 0.8627, -0.4091, -0.2973, 0.8627, -0.4091, -0.2973, 0.1822, 0.002542, 0.9833, 0.1822, 0.002542, 0.9833, 0.1822, 0.002542, 0.9833, 0.1822, 0.002542, 0.9833, 0.9627, 0.0001335, 0.2707, 0.9627, 0.0001335, 0.2707, 0.9627, 0.0001335, 0.2707, 0.9627, 0.0001335, 0.2707, 0.868, -0.4175, 0.269, 0.868, -0.4175, 0.269, 0.868, -0.4175, 0.269, 0.868, -0.4175, 0.269, 0.1601, -0.0832, 0.9836, 0.1601, -0.0832, 0.9836, 0.1601, -0.0832, 0.9836, 0.1601, -0.0832, 0.9836, 0.259, -0.9659, 1.865e-07, 0.259, -0.9659, 1.865e-07, 0.259, -0.9659, 1.865e-07, 0.259, -0.9659, 1.865e-07, 0.902, -0.4317, 0.0, 0.902, -0.4317, 0.0, 0.902, -0.4317, 0.0, 0.902, -0.4317, 0.0, 0.902, -0.4317, 0.0, 0.902, -0.4317, 0.0, 0.902, -0.4317, 0.0, 0.902, -0.4317, 0.0, 0.902, -0.4317, 0.0, 0.902, -0.4317, 0.0, 0.902, -0.4317, 0.0, 0.902, -0.4317, 0.0, 0.902, -0.4317, 0.0, 0.902, -0.4317, 0.0, 0.902, -0.4317, 0.0, 0.902, -0.4317, 0.0, 0.902, -0.4317, 0.0, 0.902, -0.4317, 0.0, 0.902, -0.4317, 0.0, 0.902, -0.4317, 0.0, 0.902, -0.4317, 0.0, 0.902, -0.4317, 0.0, 0.902, -0.4317, 0.0, 0.902, -0.4317, 0.0, 1.0, -0.004997, 0.0, 1.0, -0.004997, 0.0, 1.0, -0.004997, 0.0, 1.0, -0.004997, 0.0, 1.0, -0.004997, 0.0, 1.0, -0.004997, 0.0, 1.0, -0.004997, 0.0, 1.0, -0.004997, 0.0, 1.0, -0.004997, 0.0, 1.0, -0.004997, 0.0, 1.0, -0.004997, 0.0, 1.0, -0.004997, 0.0, 1.0, -0.004997, 0.0, 1.0, -0.004997, 0.0, 1.0, -0.004997, 0.0, 1.0, -0.004997, 0.0, 0.26, -0.9656, 0.0, 0.26, -0.9656, 0.0, 0.26, -0.9656, 0.0, 0.26, -0.9656, 0.0, 0.26, -0.9656, 0.0, 0.26, -0.9656, 0.0, 0.26, -0.9656, 0.0, 0.26, -0.9656, 0.0, 0.26, -0.9656, 0.0, 0.26, -0.9656, 0.0, 0.26, -0.9656, 0.0, 0.26, -0.9656, 0.0, 0.26, -0.9656, 0.0, 0.26, -0.9656, 0.0, 0.26, -0.9656, 0.0, 0.26, -0.9656, 0.0, 0.8787, 0.1221, 0.4614, 0.8576, 0.07786, 0.5084, 0.8712, 0.05551, 0.4878, 0.8543, 0.11, 0.5081, 0.4538, -0.1775, 0.8732, 0.4633, -0.1511, 0.8732, 0.4635, -0.1505, 0.8732, 0.9037, -0.4283, -6.78e-05, 1.0, -0.0001342, -6.984e-05, 1.0, -0.0001059, -5.981e-05, 0.9037, -0.4282, -5.756e-05])] * 3)])
me_cube = bpy.data.meshes.new('Cube')
me_cube.from_pydata([(411.4, -834.8, 379.1), (408.2, -784.9, 458.6), (411.4, 0.0, 379.1), (408.2, 0.0, 458.6), (606.1, -785.7, 379.1), (573.2, -738.8, 458.6), (786.1, 0.0, 379.1), (725.7, 0.0, 458.6), (411.4, -462.1, 379.1), (408.2, -434.5, 458.6), (786.1, -462.1, 379.1), (725.7, -434.5, 458.6), (411.4, 834.8, 379.1), (408.2, 784.9, 458.6), (606.1, 785.7, 379.1), (573.2, 738.8, 458.6), (411.4, 462.1, 379.1), (408.2, 434.5, 458.6), (786.1, 462.1, 379.1), (725.7, 434.5, 458.6)], [], [(8, 9, 3, 2), (10, 11, 5, 4), (4, 5, 1, 0), (8, 10, 4, 0), (11, 9, 1, 5), (7, 3, 9, 11), (2, 6, 10, 8), (6, 7, 11, 10), (0, 1, 9, 8), (16, 2, 3, 17), (18, 14, 15, 19), (14, 12, 13, 15), (16, 12, 14, 18), (19, 15, 13, 17), (7, 19, 17, 3), (2, 16, 18, 6), (6, 18, 19, 7), (12, 16, 17, 13)])
_uv = me_cube.uv_layers.new(name='UVMap')
_uv.uv.foreach_set('vector', [0.375, 0.09534, 0.625, 0.09534, 0.625, 0.25, 0.375, 0.25, 0.375, 0.6547, 0.625, 0.6547, 0.625, 0.75, 0.375, 0.75, 0.375, 0.75, 0.625, 0.75, 0.625, 1.0, 0.375, 1.0, 0.125, 0.6547, 0.375, 0.6547, 0.375, 0.75, 0.125, 0.75, 0.625, 0.6547, 0.875, 0.6547, 0.875, 0.75, 0.625, 0.75, 0.625, 0.5, 0.875, 0.5, 0.875, 0.6547, 0.625, 0.6547, 0.125, 0.5, 0.375, 0.5, 0.375, 0.6547, 0.125, 0.6547, 0.375, 0.5, 0.625, 0.5, 0.625, 0.6547, 0.375, 0.6547, 0.375, 0.0, 0.625, 0.0, 0.625, 0.09534, 0.375, 0.09534, 0.375, 0.09534, 0.375, 0.25, 0.625, 0.25, 0.625, 0.09534, 0.375, 0.6547, 0.375, 0.75, 0.625, 0.75, 0.625, 0.6547, 0.375, 0.75, 0.375, 1.0, 0.625, 1.0, 0.625, 0.75, 0.125, 0.6547, 0.125, 0.75, 0.375, 0.75, 0.375, 0.6547, 0.625, 0.6547, 0.625, 0.75, 0.875, 0.75, 0.875, 0.6547, 0.625, 0.5, 0.625, 0.6547, 0.875, 0.6547, 0.875, 0.5, 0.125, 0.5, 0.125, 0.6547, 0.375, 0.6547, 0.375, 0.5, 0.375, 0.5, 0.375, 0.6547, 0.625, 0.6547, 0.625, 0.5, 0.375, 0.0, 0.375, 0.09534, 0.625, 0.09534, 0.625, 0.0])
me_cube.update()
me_cube_004 = bpy.data.meshes.new('Cube.004')
me_cube_004.from_pydata([(-408.2, -784.9, 412.1), (-408.2, -784.9, 458.6), (-408.2, 0.0, 412.1), (-408.2, 0.0, 458.6), (-573.2, -738.8, 412.1), (-573.2, -738.8, 458.6), (-725.7, 0.0, 412.1), (-725.7, 0.0, 458.6), (-408.2, -434.5, 412.1), (-408.2, -434.5, 458.6), (-725.7, -434.5, 412.1), (-725.7, -434.5, 458.6), (-408.2, 784.9, 412.1), (-408.2, 784.9, 458.6), (-573.2, 738.8, 412.1), (-573.2, 738.8, 458.6), (-408.2, 434.5, 412.1), (-408.2, 434.5, 458.6), (-725.7, 434.5, 412.1), (-725.7, 434.5, 458.6)], [], [(8, 2, 3, 9), (10, 4, 5, 11), (4, 0, 1, 5), (8, 0, 4, 10), (11, 5, 1, 9), (7, 11, 9, 3), (2, 8, 10, 6), (6, 10, 11, 7), (0, 8, 9, 1), (16, 17, 3, 2), (18, 19, 15, 14), (14, 15, 13, 12), (16, 18, 14, 12), (19, 17, 13, 15), (7, 3, 17, 19), (2, 6, 18, 16), (6, 7, 19, 18), (12, 13, 17, 16)])
_uv = me_cube_004.uv_layers.new(name='UVMap')
_uv.uv.foreach_set('vector', [0.375, 0.09534, 0.375, 0.25, 0.625, 0.25, 0.625, 0.09534, 0.375, 0.6547, 0.375, 0.75, 0.625, 0.75, 0.625, 0.6547, 0.375, 0.75, 0.375, 1.0, 0.625, 1.0, 0.625, 0.75, 0.125, 0.6547, 0.125, 0.75, 0.375, 0.75, 0.375, 0.6547, 0.625, 0.6547, 0.625, 0.75, 0.875, 0.75, 0.875, 0.6547, 0.625, 0.5, 0.625, 0.6547, 0.875, 0.6547, 0.875, 0.5, 0.125, 0.5, 0.125, 0.6547, 0.375, 0.6547, 0.375, 0.5, 0.375, 0.5, 0.375, 0.6547, 0.625, 0.6547, 0.625, 0.5, 0.375, 0.0, 0.375, 0.09534, 0.625, 0.09534, 0.625, 0.0, 0.375, 0.09534, 0.625, 0.09534, 0.625, 0.25, 0.375, 0.25, 0.375, 0.6547, 0.625, 0.6547, 0.625, 0.75, 0.375, 0.75, 0.375, 0.75, 0.625, 0.75, 0.625, 1.0, 0.375, 1.0, 0.125, 0.6547, 0.375, 0.6547, 0.375, 0.75, 0.125, 0.75, 0.625, 0.6547, 0.875, 0.6547, 0.875, 0.75, 0.625, 0.75, 0.625, 0.5, 0.875, 0.5, 0.875, 0.6547, 0.625, 0.6547, 0.125, 0.5, 0.375, 0.5, 0.375, 0.6547, 0.125, 0.6547, 0.375, 0.5, 0.625, 0.5, 0.625, 0.6547, 0.375, 0.6547, 0.375, 0.0, 0.625, 0.0, 0.625, 0.09534, 0.375, 0.09534])
me_cube_004.update()
me_cube_005 = bpy.data.meshes.new('Cube.005')
me_cube_005.from_pydata([(-410.7, -879.0, -2.675), (-410.7, -431.9, 413.2), (-410.7, -432.6, -3.278), (-410.7, -432.6, 411.6), (412.3, -879.0, -2.675), (412.3, -431.9, 413.2), (412.3, -432.6, -3.278), (412.3, -432.6, 411.6), (-410.7, -879.0, 20.59), (-410.7, -432.6, 20.29), (412.3, -432.6, 20.29), (412.3, -879.0, 20.59)], [], [(8, 1, 3, 9), (9, 3, 7, 10), (10, 7, 5, 11), (11, 5, 1, 8), (2, 6, 4, 0), (7, 3, 1, 5), (4, 11, 8, 0), (6, 10, 11, 4), (2, 9, 10, 6), (0, 8, 9, 2)])
_uv = me_cube_005.uv_layers.new(name='UVMap')
_uv.uv.foreach_set('vector', [0.5, 0.0, 0.625, 0.0, 0.625, 0.25, 0.5, 0.25, 0.5, 0.25, 0.625, 0.25, 0.625, 0.5, 0.5, 0.5, 0.5, 0.5, 0.625, 0.5, 0.625, 0.75, 0.5, 0.75, 0.5, 0.75, 0.625, 0.75, 0.625, 1.0, 0.5, 1.0, 0.125, 0.5, 0.375, 0.5, 0.375, 0.75, 0.125, 0.75, 0.625, 0.5, 0.875, 0.5, 0.875, 0.75, 0.625, 0.75, 0.375, 0.75, 0.5, 0.75, 0.5, 1.0, 0.375, 1.0, 0.375, 0.5, 0.5, 0.5, 0.5, 0.75, 0.375, 0.75, 0.375, 0.25, 0.5, 0.25, 0.5, 0.5, 0.375, 0.5, 0.375, 0.0, 0.5, 0.0, 0.5, 0.25, 0.375, 0.25])
me_cube_005.update()
me_cube_006 = bpy.data.meshes.new('Cube.006')
me_cube_006.from_pydata([(-410.7, 879.0, -2.675), (-410.7, 431.9, 413.2), (-410.7, 432.6, -3.278), (-410.7, 432.6, 411.6), (412.3, 879.0, -2.675), (412.3, 431.9, 413.2), (412.3, 432.6, -3.278), (412.3, 432.6, 411.6), (-410.7, 879.0, 20.59), (-410.7, 432.6, 20.29), (412.3, 432.6, 20.29), (412.3, 879.0, 20.59)], [], [(8, 9, 3, 1), (9, 10, 7, 3), (10, 11, 5, 7), (11, 8, 1, 5), (2, 0, 4, 6), (7, 5, 1, 3), (4, 0, 8, 11), (6, 4, 11, 10), (2, 6, 10, 9), (0, 2, 9, 8)])
_uv = me_cube_006.uv_layers.new(name='UVMap')
_uv.uv.foreach_set('vector', [0.5, 0.0, 0.5, 0.25, 0.625, 0.25, 0.625, 0.0, 0.5, 0.25, 0.5, 0.5, 0.625, 0.5, 0.625, 0.25, 0.5, 0.5, 0.5, 0.75, 0.625, 0.75, 0.625, 0.5, 0.5, 0.75, 0.5, 1.0, 0.625, 1.0, 0.625, 0.75, 0.125, 0.5, 0.125, 0.75, 0.375, 0.75, 0.375, 0.5, 0.625, 0.5, 0.625, 0.75, 0.875, 0.75, 0.875, 0.5, 0.375, 0.75, 0.375, 1.0, 0.5, 1.0, 0.5, 0.75, 0.375, 0.5, 0.375, 0.75, 0.5, 0.75, 0.5, 0.5, 0.375, 0.25, 0.375, 0.5, 0.5, 0.5, 0.5, 0.25, 0.375, 0.0, 0.375, 0.25, 0.5, 0.25, 0.5, 0.0])
me_cube_006.update()
me_cube_007 = bpy.data.meshes.new('Cube.007')
me_cube_007.from_pydata([(-410.5, -431.5, 376.4), (-410.5, -431.5, 410.2), (-410.5, -153.0, 376.4), (-410.5, -153.0, 410.2), (407.2, -431.5, 376.4), (407.2, -431.5, 410.2), (407.2, -153.0, 376.4), (407.2, -153.0, 410.2)], [], [(0, 1, 3, 2), (2, 3, 7, 6), (6, 7, 5, 4), (4, 5, 1, 0), (2, 6, 4, 0), (7, 3, 1, 5)])
_uv = me_cube_007.uv_layers.new(name='UVMap')
_uv.uv.foreach_set('vector', [0.375, 0.0, 0.625, 0.0, 0.625, 0.25, 0.375, 0.25, 0.375, 0.25, 0.625, 0.25, 0.625, 0.5, 0.375, 0.5, 0.375, 0.5, 0.625, 0.5, 0.625, 0.75, 0.375, 0.75, 0.375, 0.75, 0.625, 0.75, 0.625, 1.0, 0.375, 1.0, 0.125, 0.5, 0.375, 0.5, 0.375, 0.75, 0.125, 0.75, 0.625, 0.5, 0.875, 0.5, 0.875, 0.75, 0.625, 0.75])
me_cube_007.update()
me_cube_008 = bpy.data.meshes.new('Cube.008')
me_cube_008.from_pydata([(-410.5, 431.5, 376.4), (-410.5, 431.5, 410.2), (-410.5, 153.0, 376.4), (-410.5, 153.0, 410.2), (407.2, 431.5, 376.4), (407.2, 431.5, 410.2), (407.2, 153.0, 376.4), (407.2, 153.0, 410.2)], [], [(0, 2, 3, 1), (2, 6, 7, 3), (6, 4, 5, 7), (4, 0, 1, 5), (2, 0, 4, 6), (7, 5, 1, 3)])
_uv = me_cube_008.uv_layers.new(name='UVMap')
_uv.uv.foreach_set('vector', [0.375, 0.0, 0.375, 0.25, 0.625, 0.25, 0.625, 0.0, 0.375, 0.25, 0.375, 0.5, 0.625, 0.5, 0.625, 0.25, 0.375, 0.5, 0.375, 0.75, 0.625, 0.75, 0.625, 0.5, 0.375, 0.75, 0.375, 1.0, 0.625, 1.0, 0.625, 0.75, 0.125, 0.5, 0.125, 0.75, 0.375, 0.75, 0.375, 0.5, 0.625, 0.5, 0.625, 0.75, 0.875, 0.75, 0.875, 0.5])
me_cube_008.update()
me_cube_009 = bpy.data.meshes.new('Cube.009')
me_cube_009.from_pydata([(-615.3, -792.7, -2.693), (-615.3, -792.7, 38.57), (-798.5, 0.0, -2.693), (-798.5, 0.0, 38.57), (613.0, -799.4, -2.693), (613.0, -799.4, 38.57), (798.5, 0.0, -2.693), (798.5, 0.0, 38.57), (410.4, 0.0, -2.693), (410.4, 0.0, 38.57), (410.4, -875.4, -2.693), (410.4, -875.4, 38.57), (-405.9, 0.0, -2.693), (-405.9, -875.4, 38.57), (-405.9, 0.0, 38.57), (-405.9, -875.4, -2.693), (-798.5, -436.7, -2.693), (-798.5, -436.7, 38.57), (798.5, -436.7, -2.693), (798.5, -436.7, 38.57), (410.4, -436.7, 38.57), (410.4, -436.7, -2.693), (-405.9, -436.7, -2.693), (-405.9, -436.7, 38.57)], [], [(16, 17, 3, 2), (8, 9, 7, 6), (18, 19, 5, 4), (15, 13, 1, 0), (21, 18, 4, 10), (23, 17, 1, 13), (19, 20, 11, 5), (22, 21, 10, 15), (4, 5, 11, 10), (12, 14, 9, 8), (2, 3, 14, 12), (16, 22, 15, 0), (20, 23, 13, 11), (10, 11, 13, 15), (9, 14, 23, 20), (2, 12, 22, 16), (12, 8, 21, 22), (7, 9, 20, 19), (14, 3, 17, 23), (8, 6, 18, 21), (6, 7, 19, 18), (0, 1, 17, 16)])
_uv = me_cube_009.uv_layers.new(name='UVMap')
_uv.uv.foreach_set('vector', [0.375, 0.1124, 0.625, 0.1124, 0.625, 0.25, 0.375, 0.25, 0.375, 0.4392, 0.625, 0.4392, 0.625, 0.5, 0.375, 0.5, 0.375, 0.6376, 0.625, 0.6376, 0.625, 0.75, 0.375, 0.75, 0.375, 0.9385, 0.625, 0.9385, 0.625, 1.0, 0.375, 1.0, 0.3142, 0.6376, 0.375, 0.6376, 0.375, 0.75, 0.3142, 0.75, 0.8135, 0.6376, 0.875, 0.6376, 0.875, 0.75, 0.8135, 0.75, 0.625, 0.6376, 0.6858, 0.6376, 0.6858, 0.75, 0.625, 0.75, 0.1865, 0.6376, 0.3142, 0.6376, 0.3142, 0.75, 0.1865, 0.75, 0.375, 0.75, 0.625, 0.75, 0.625, 0.8108, 0.375, 0.8108, 0.375, 0.3115, 0.625, 0.3115, 0.625, 0.4392, 0.375, 0.4392, 0.375, 0.25, 0.625, 0.25, 0.625, 0.3115, 0.375, 0.3115, 0.125, 0.6376, 0.1865, 0.6376, 0.1865, 0.75, 0.125, 0.75, 0.6858, 0.6376, 0.8135, 0.6376, 0.8135, 0.75, 0.6858, 0.75, 0.375, 0.8108, 0.625, 0.8108, 0.625, 0.9385, 0.375, 0.9385, 0.6858, 0.5, 0.8135, 0.5, 0.8135, 0.6376, 0.6858, 0.6376, 0.125, 0.5, 0.1865, 0.5, 0.1865, 0.6376, 0.125, 0.6376, 0.1865, 0.5, 0.3142, 0.5, 0.3142, 0.6376, 0.1865, 0.6376, 0.625, 0.5, 0.6858, 0.5, 0.6858, 0.6376, 0.625, 0.6376, 0.8135, 0.5, 0.875, 0.5, 0.875, 0.6376, 0.8135, 0.6376, 0.3142, 0.5, 0.375, 0.5, 0.375, 0.6376, 0.3142, 0.6376, 0.375, 0.5, 0.625, 0.5, 0.625, 0.6376, 0.375, 0.6376, 0.375, 0.0, 0.625, 0.0, 0.625, 0.1124, 0.375, 0.1124])
me_cube_009.update()
me_cube_010 = bpy.data.meshes.new('Cube.010')
me_cube_010.from_pydata([(-719.1, -547.4, 37.14), (-719.1, -453.9, 382.6), (-719.1, -347.4, 37.14), (-719.1, -443.1, 382.6), (718.1, -547.4, 37.14), (718.1, -453.9, 382.6), (718.1, -347.4, 37.14), (718.1, -443.1, 382.6)], [], [(0, 1, 3, 2), (2, 3, 7, 6), (6, 7, 5, 4), (4, 5, 1, 0), (2, 6, 4, 0), (7, 3, 1, 5)])
_uv = me_cube_010.uv_layers.new(name='UVMap')
_uv.uv.foreach_set('vector', [0.375, 0.0, 0.625, 0.0, 0.625, 0.25, 0.375, 0.25, 0.375, 0.25, 0.625, 0.25, 0.625, 0.5, 0.375, 0.5, 0.375, 0.5, 0.625, 0.5, 0.625, 0.75, 0.375, 0.75, 0.375, 0.75, 0.625, 0.75, 0.625, 1.0, 0.375, 1.0, 0.125, 0.5, 0.375, 0.5, 0.375, 0.75, 0.125, 0.75, 0.625, 0.5, 0.875, 0.5, 0.875, 0.75, 0.625, 0.75])
me_cube_010.update()
me_cube_011 = bpy.data.meshes.new('Cube.011')
me_cube_011.from_pydata([(-719.1, 547.4, 37.14), (-719.1, 453.9, 382.6), (-719.1, 347.4, 37.14), (-719.1, 443.1, 382.6), (718.1, 547.4, 37.14), (718.1, 453.9, 382.6), (718.1, 347.4, 37.14), (718.1, 443.1, 382.6)], [], [(0, 2, 3, 1), (2, 6, 7, 3), (6, 4, 5, 7), (4, 0, 1, 5), (2, 0, 4, 6), (7, 5, 1, 3)])
_uv = me_cube_011.uv_layers.new(name='UVMap')
_uv.uv.foreach_set('vector', [0.375, 0.0, 0.375, 0.25, 0.625, 0.25, 0.625, 0.0, 0.375, 0.25, 0.375, 0.5, 0.625, 0.5, 0.625, 0.25, 0.375, 0.5, 0.375, 0.75, 0.625, 0.75, 0.625, 0.5, 0.375, 0.75, 0.375, 1.0, 0.625, 1.0, 0.625, 0.75, 0.125, 0.5, 0.125, 0.75, 0.375, 0.75, 0.375, 0.5, 0.625, 0.5, 0.625, 0.75, 0.875, 0.75, 0.875, 0.5])
me_cube_011.update()
me_cube_012 = bpy.data.meshes.new('Cube.012')
me_cube_012.from_pydata([(713.7, -431.2, -3.817), (713.7, -431.2, 383.0), (721.3, -152.3, -3.817), (721.3, -152.3, 383.0), (796.5, -431.2, -3.817), (796.5, -431.2, 383.0), (804.2, -152.3, -3.817), (804.2, -152.3, 383.0)], [], [(0, 1, 3, 2), (2, 3, 7, 6), (6, 7, 5, 4), (4, 5, 1, 0), (2, 6, 4, 0), (7, 3, 1, 5)])
_uv = me_cube_012.uv_layers.new(name='UVMap')
_uv.uv.foreach_set('vector', [0.375, 0.0, 0.625, 0.0, 0.625, 0.25, 0.375, 0.25, 0.375, 0.25, 0.625, 0.25, 0.625, 0.5, 0.375, 0.5, 0.375, 0.5, 0.625, 0.5, 0.625, 0.75, 0.375, 0.75, 0.375, 0.75, 0.625, 0.75, 0.625, 1.0, 0.375, 1.0, 0.125, 0.5, 0.375, 0.5, 0.375, 0.75, 0.125, 0.75, 0.625, 0.5, 0.875, 0.5, 0.875, 0.75, 0.625, 0.75])
me_cube_012.update()
me_cube_013 = bpy.data.meshes.new('Cube.013')
me_cube_013.from_pydata([(713.7, 431.2, -3.817), (713.7, 431.2, 383.0), (721.3, 152.3, -3.817), (721.3, 152.3, 383.0), (796.5, 431.2, -3.817), (796.5, 431.2, 383.0), (804.2, 152.3, -3.817), (804.2, 152.3, 383.0)], [], [(0, 2, 3, 1), (2, 6, 7, 3), (6, 4, 5, 7), (4, 0, 1, 5), (2, 0, 4, 6), (7, 5, 1, 3)])
_uv = me_cube_013.uv_layers.new(name='UVMap')
_uv.uv.foreach_set('vector', [0.375, 0.0, 0.375, 0.25, 0.625, 0.25, 0.625, 0.0, 0.375, 0.25, 0.375, 0.5, 0.625, 0.5, 0.625, 0.25, 0.375, 0.5, 0.375, 0.75, 0.625, 0.75, 0.625, 0.5, 0.375, 0.75, 0.375, 1.0, 0.625, 1.0, 0.625, 0.75, 0.125, 0.5, 0.125, 0.75, 0.375, 0.75, 0.375, 0.5, 0.625, 0.5, 0.625, 0.75, 0.875, 0.75, 0.875, 0.5])
me_cube_013.update()
me_cube_014 = bpy.data.meshes.new('Cube.014')
me_cube_014.from_pydata([(-713.7, 431.2, -3.817), (-713.7, 431.2, 383.0), (-721.3, 152.3, -3.817), (-721.3, 152.3, 383.0), (-796.5, 431.2, -3.817), (-796.5, 431.2, 383.0), (-804.2, 152.3, -3.817), (-804.2, 152.3, 383.0)], [], [(0, 1, 3, 2), (2, 3, 7, 6), (6, 7, 5, 4), (4, 5, 1, 0), (2, 6, 4, 0), (7, 3, 1, 5)])
_uv = me_cube_014.uv_layers.new(name='UVMap')
_uv.uv.foreach_set('vector', [0.375, 0.0, 0.625, 0.0, 0.625, 0.25, 0.375, 0.25, 0.375, 0.25, 0.625, 0.25, 0.625, 0.5, 0.375, 0.5, 0.375, 0.5, 0.625, 0.5, 0.625, 0.75, 0.375, 0.75, 0.375, 0.75, 0.625, 0.75, 0.625, 1.0, 0.375, 1.0, 0.125, 0.5, 0.375, 0.5, 0.375, 0.75, 0.125, 0.75, 0.625, 0.5, 0.875, 0.5, 0.875, 0.75, 0.625, 0.75])
me_cube_014.update()
me_cube_015 = bpy.data.meshes.new('Cube.015')
me_cube_015.from_pydata([(-713.7, -431.2, -3.817), (-713.7, -431.2, 383.0), (-721.3, -152.3, -3.817), (-721.3, -152.3, 383.0), (-796.5, -431.2, -3.817), (-796.5, -431.2, 383.0), (-804.2, -152.3, -3.817), (-804.2, -152.3, 383.0)], [], [(0, 2, 3, 1), (2, 6, 7, 3), (6, 4, 5, 7), (4, 0, 1, 5), (2, 0, 4, 6), (7, 5, 1, 3)])
_uv = me_cube_015.uv_layers.new(name='UVMap')
_uv.uv.foreach_set('vector', [0.375, 0.0, 0.375, 0.25, 0.625, 0.25, 0.625, 0.0, 0.375, 0.25, 0.375, 0.5, 0.625, 0.5, 0.625, 0.25, 0.375, 0.5, 0.375, 0.75, 0.625, 0.75, 0.625, 0.5, 0.375, 0.75, 0.375, 1.0, 0.625, 1.0, 0.625, 0.75, 0.125, 0.5, 0.125, 0.75, 0.375, 0.75, 0.375, 0.5, 0.625, 0.5, 0.625, 0.75, 0.875, 0.75, 0.875, 0.5])
me_cube_015.update()
me_cube_017 = bpy.data.meshes.new('Cube.017')
me_cube_017.from_pydata([(409.1, -846.1, -2.333), (409.1, -846.1, 383.5), (403.7, -419.6, -2.333), (403.7, -449.4, 383.5), (616.8, -799.2, -2.333), (616.8, -799.2, 383.5), (796.2, -419.6, -2.333), (796.2, -449.4, 383.5), (599.9, -419.6, -2.333), (599.9, -449.4, 383.5), (512.9, -845.0, -2.333), (512.9, -845.0, 383.5)], [], [(0, 1, 3, 2), (8, 9, 7, 6), (6, 7, 5, 4), (10, 11, 1, 0), (8, 6, 4, 10), (9, 3, 1, 11), (7, 9, 11, 5), (2, 8, 10, 0), (4, 5, 11, 10), (2, 3, 9, 8)])
_uv = me_cube_017.uv_layers.new(name='UVMap')
_uv.uv.foreach_set('vector', [0.375, 0.0, 0.625, 0.0, 0.625, 0.25, 0.375, 0.25, 0.375, 0.375, 0.625, 0.375, 0.625, 0.5, 0.375, 0.5, 0.375, 0.5, 0.625, 0.5, 0.625, 0.75, 0.375, 0.75, 0.375, 0.875, 0.625, 0.875, 0.625, 1.0, 0.375, 1.0, 0.25, 0.5, 0.375, 0.5, 0.375, 0.75, 0.25, 0.75, 0.75, 0.5, 0.875, 0.5, 0.875, 0.75, 0.75, 0.75, 0.625, 0.5, 0.75, 0.5, 0.75, 0.75, 0.625, 0.75, 0.125, 0.5, 0.25, 0.5, 0.25, 0.75, 0.125, 0.75, 0.375, 0.75, 0.625, 0.75, 0.625, 0.875, 0.375, 0.875, 0.375, 0.25, 0.625, 0.25, 0.625, 0.375, 0.375, 0.375])
me_cube_017.update()
me_cube_018 = bpy.data.meshes.new('Cube.018')
me_cube_018.from_pydata([(409.1, 846.1, -2.333), (409.1, 846.1, 383.5), (403.7, 419.6, -2.333), (403.7, 449.4, 383.5), (616.8, 799.2, -2.333), (616.8, 799.2, 383.5), (796.2, 419.6, -2.333), (796.2, 449.4, 383.5), (599.9, 419.6, -2.333), (599.9, 449.4, 383.5), (512.9, 845.0, -2.333), (512.9, 845.0, 383.5)], [], [(0, 2, 3, 1), (8, 6, 7, 9), (6, 4, 5, 7), (10, 0, 1, 11), (8, 10, 4, 6), (9, 11, 1, 3), (7, 5, 11, 9), (2, 0, 10, 8), (4, 10, 11, 5), (2, 8, 9, 3)])
_uv = me_cube_018.uv_layers.new(name='UVMap')
_uv.uv.foreach_set('vector', [0.375, 0.0, 0.375, 0.25, 0.625, 0.25, 0.625, 0.0, 0.375, 0.375, 0.375, 0.5, 0.625, 0.5, 0.625, 0.375, 0.375, 0.5, 0.375, 0.75, 0.625, 0.75, 0.625, 0.5, 0.375, 0.875, 0.375, 1.0, 0.625, 1.0, 0.625, 0.875, 0.25, 0.5, 0.25, 0.75, 0.375, 0.75, 0.375, 0.5, 0.75, 0.5, 0.75, 0.75, 0.875, 0.75, 0.875, 0.5, 0.625, 0.5, 0.625, 0.75, 0.75, 0.75, 0.75, 0.5, 0.125, 0.5, 0.125, 0.75, 0.25, 0.75, 0.25, 0.5, 0.375, 0.75, 0.375, 0.875, 0.625, 0.875, 0.625, 0.75, 0.375, 0.25, 0.375, 0.375, 0.625, 0.375, 0.625, 0.25])
me_cube_018.update()
me_cube_019 = bpy.data.meshes.new('Cube.019')
me_cube_019.from_pydata([(-409.1, 846.1, -2.333), (-409.1, 846.1, 383.5), (-403.7, 419.6, -2.333), (-403.7, 449.4, 383.5), (-616.8, 799.2, -2.333), (-616.8, 799.2, 383.5), (-796.2, 419.6, -2.333), (-796.2, 449.4, 383.5), (-599.9, 419.6, -2.333), (-599.9, 449.4, 383.5), (-512.9, 845.0, -2.333), (-512.9, 845.0, 383.5)], [], [(0, 1, 3, 2), (8, 9, 7, 6), (6, 7, 5, 4), (10, 11, 1, 0), (8, 6, 4, 10), (9, 3, 1, 11), (7, 9, 11, 5), (2, 8, 10, 0), (4, 5, 11, 10), (2, 3, 9, 8)])
_uv = me_cube_019.uv_layers.new(name='UVMap')
_uv.uv.foreach_set('vector', [0.375, 0.0, 0.625, 0.0, 0.625, 0.25, 0.375, 0.25, 0.375, 0.375, 0.625, 0.375, 0.625, 0.5, 0.375, 0.5, 0.375, 0.5, 0.625, 0.5, 0.625, 0.75, 0.375, 0.75, 0.375, 0.875, 0.625, 0.875, 0.625, 1.0, 0.375, 1.0, 0.25, 0.5, 0.375, 0.5, 0.375, 0.75, 0.25, 0.75, 0.75, 0.5, 0.875, 0.5, 0.875, 0.75, 0.75, 0.75, 0.625, 0.5, 0.75, 0.5, 0.75, 0.75, 0.625, 0.75, 0.125, 0.5, 0.25, 0.5, 0.25, 0.75, 0.125, 0.75, 0.375, 0.75, 0.625, 0.75, 0.625, 0.875, 0.375, 0.875, 0.375, 0.25, 0.625, 0.25, 0.625, 0.375, 0.375, 0.375])
me_cube_019.update()
me_cube_020 = bpy.data.meshes.new('Cube.020')
me_cube_020.from_pydata([(-409.1, -846.1, -2.333), (-409.1, -846.1, 383.5), (-403.7, -419.6, -2.333), (-403.7, -449.4, 383.5), (-616.8, -799.2, -2.333), (-616.8, -799.2, 383.5), (-796.2, -419.6, -2.333), (-796.2, -449.4, 383.5), (-599.9, -419.6, -2.333), (-599.9, -449.4, 383.5), (-512.9, -845.0, -2.333), (-512.9, -845.0, 383.5)], [], [(0, 2, 3, 1), (8, 6, 7, 9), (6, 4, 5, 7), (10, 0, 1, 11), (8, 10, 4, 6), (9, 11, 1, 3), (7, 5, 11, 9), (2, 0, 10, 8), (4, 10, 11, 5), (2, 8, 9, 3)])
_uv = me_cube_020.uv_layers.new(name='UVMap')
_uv.uv.foreach_set('vector', [0.375, 0.0, 0.375, 0.25, 0.625, 0.25, 0.625, 0.0, 0.375, 0.375, 0.375, 0.5, 0.625, 0.5, 0.625, 0.375, 0.375, 0.5, 0.375, 0.75, 0.625, 0.75, 0.625, 0.5, 0.375, 0.875, 0.375, 1.0, 0.625, 1.0, 0.625, 0.875, 0.25, 0.5, 0.25, 0.75, 0.375, 0.75, 0.375, 0.5, 0.75, 0.5, 0.75, 0.75, 0.875, 0.75, 0.875, 0.5, 0.625, 0.5, 0.625, 0.75, 0.75, 0.75, 0.75, 0.5, 0.125, 0.5, 0.125, 0.75, 0.25, 0.75, 0.25, 0.5, 0.375, 0.75, 0.375, 0.875, 0.625, 0.875, 0.625, 0.75, 0.375, 0.25, 0.375, 0.375, 0.625, 0.375, 0.625, 0.25])
me_cube_020.update()

# ---- objects
ob_sm_bunker = bpy.data.objects.new('SM_Bunker', me_cube_002)
ob_ucx_sm_bunker_00 = bpy.data.objects.new('UCX_SM_Bunker_00', me_cube)
ob_ucx_sm_bunker_01 = bpy.data.objects.new('UCX_SM_Bunker_01', me_cube_004)
ob_ucx_sm_bunker_02 = bpy.data.objects.new('UCX_SM_Bunker_02', me_cube_005)
ob_ucx_sm_bunker_03 = bpy.data.objects.new('UCX_SM_Bunker_03', me_cube_006)
ob_ucx_sm_bunker_04 = bpy.data.objects.new('UCX_SM_Bunker_04', me_cube_007)
ob_ucx_sm_bunker_05 = bpy.data.objects.new('UCX_SM_Bunker_05', me_cube_008)
ob_ucx_sm_bunker_06 = bpy.data.objects.new('UCX_SM_Bunker_06', me_cube_009)
ob_ucx_sm_bunker_07 = bpy.data.objects.new('UCX_SM_Bunker_07', me_cube_010)
ob_ucx_sm_bunker_08 = bpy.data.objects.new('UCX_SM_Bunker_08', me_cube_011)
ob_ucx_sm_bunker_09 = bpy.data.objects.new('UCX_SM_Bunker_09', me_cube_012)
ob_ucx_sm_bunker_10 = bpy.data.objects.new('UCX_SM_Bunker_10', me_cube_013)
ob_ucx_sm_bunker_11 = bpy.data.objects.new('UCX_SM_Bunker_11', me_cube_014)
ob_ucx_sm_bunker_12 = bpy.data.objects.new('UCX_SM_Bunker_12', me_cube_015)
ob_ucx_sm_bunker_13 = bpy.data.objects.new('UCX_SM_Bunker_13', me_cube_017)
ob_ucx_sm_bunker_14 = bpy.data.objects.new('UCX_SM_Bunker_14', me_cube_018)
ob_ucx_sm_bunker_15 = bpy.data.objects.new('UCX_SM_Bunker_15', me_cube_019)
ob_ucx_sm_bunker_16 = bpy.data.objects.new('UCX_SM_Bunker_16', me_cube_020)

# ---- transforms, parenting, visibility, modifiers, constraints
ob_sm_bunker.location = (0.0, 0.0, 0.0)
_m = ob_sm_bunker.modifiers.new('Mirror', 'MIRROR')
_m.use_axis = (True, True, False)
_m.use_clip = True
_m = ob_sm_bunker.modifiers.new('Bevel', 'BEVEL')
_m.width = 1.7
_m.width_pct = 1.7
_m = ob_sm_bunker.modifiers.new('WeightedNormal', 'WEIGHTED_NORMAL')
ob_ucx_sm_bunker_00.location = (0.0, 0.0, 0.0)
ob_ucx_sm_bunker_01.location = (0.0, 0.0, 0.0)
ob_ucx_sm_bunker_02.location = (0.0, 0.0, 0.0)
ob_ucx_sm_bunker_03.location = (0.0, 0.0, 0.0)
ob_ucx_sm_bunker_04.location = (0.0, 0.0, 0.0)
ob_ucx_sm_bunker_05.location = (0.0, 0.0, 0.0)
ob_ucx_sm_bunker_06.location = (0.0, 0.0, 0.0)
_m = ob_ucx_sm_bunker_06.modifiers.new('Mirror', 'MIRROR')
_m.use_axis = (False, True, False)
_m.use_clip = True
ob_ucx_sm_bunker_07.location = (0.0, 0.0, 0.0)
ob_ucx_sm_bunker_08.location = (0.0, 0.0, 0.0)
ob_ucx_sm_bunker_09.location = (0.0, 0.0, 0.0)
ob_ucx_sm_bunker_10.location = (0.0, 0.0, 0.0)
ob_ucx_sm_bunker_11.location = (0.0, 0.0, 0.0)
ob_ucx_sm_bunker_12.location = (0.0, 0.0, 0.0)
ob_ucx_sm_bunker_13.location = (0.0, 0.0, 0.0)
ob_ucx_sm_bunker_14.location = (0.0, 0.0, 0.0)
ob_ucx_sm_bunker_15.location = (0.0, 0.0, 0.0)
ob_ucx_sm_bunker_16.location = (0.0, 0.0, 0.0)

# ---- collection membership
col_bunker.objects.link(ob_sm_bunker)
col_bunkercollision.objects.link(ob_ucx_sm_bunker_00)
col_bunkercollision.objects.link(ob_ucx_sm_bunker_01)
col_bunkercollision.objects.link(ob_ucx_sm_bunker_02)
col_bunkercollision.objects.link(ob_ucx_sm_bunker_03)
col_bunkercollision.objects.link(ob_ucx_sm_bunker_04)
col_bunkercollision.objects.link(ob_ucx_sm_bunker_05)
col_bunkercollision.objects.link(ob_ucx_sm_bunker_06)
col_bunkercollision.objects.link(ob_ucx_sm_bunker_07)
col_bunkercollision.objects.link(ob_ucx_sm_bunker_08)
col_bunkercollision.objects.link(ob_ucx_sm_bunker_09)
col_bunkercollision.objects.link(ob_ucx_sm_bunker_10)
col_bunkercollision.objects.link(ob_ucx_sm_bunker_11)
col_bunkercollision.objects.link(ob_ucx_sm_bunker_12)
col_bunkercollision.objects.link(ob_ucx_sm_bunker_13)
col_bunkercollision.objects.link(ob_ucx_sm_bunker_14)
col_bunkercollision.objects.link(ob_ucx_sm_bunker_15)
col_bunkercollision.objects.link(ob_ucx_sm_bunker_16)
def _layer_coll(name, lc=None):
    lc = lc or bpy.context.view_layer.layer_collection
    for c in lc.children:
        if c.name == name: return c
        r = _layer_coll(name, c)
        if r: return r
_layer_coll('BunkerCollision').exclude = True

# ---- scene / render settings (as saved in the file)
scene.frame_start = 1; scene.frame_end = 250; scene.frame_set(1)
scene.render.engine = 'BLENDER_EEVEE_NEXT'
scene.unit_settings.scale_length = 0.01
bpy.context.view_layer.update()

# ---- added for rendering (the .blend has no active camera): camera
cam_auto = bpy.data.cameras.new('AutoCamera')
cam_auto.lens = 50.0
cam_auto.sensor_width = 36.0
cam_auto.clip_end = 39416.9
ob_auto_camera = bpy.data.objects.new('AutoCamera', cam_auto)
scene.collection.objects.link(ob_auto_camera)
ob_auto_camera.location = (2245.99, -2695.18, 2024.35)
ob_auto_camera.rotation_euler = (1.09748, -7.21219e-08, 0.694738)
scene.camera = ob_auto_camera
bpy.context.view_layer.update()
